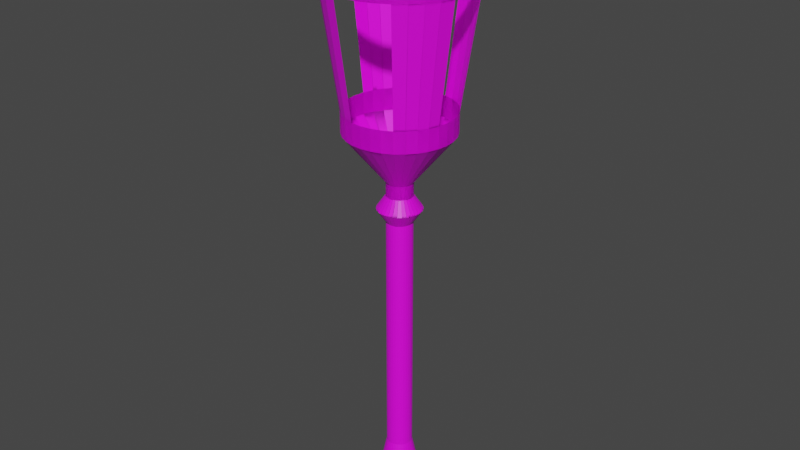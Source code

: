 # Source: GameJamAssests.blend  (saved by Blender 2.90.8; exported with 4.5.12 LTS)
import bpy
from mathutils import Matrix  # noqa: F401  (used for matrix-valued properties, if any)

bpy.ops.wm.read_factory_settings(use_empty=True)
scene = bpy.context.scene
scene.name = 'Scene'

# ---- collections
col_collection = bpy.data.collections.new('Collection'); scene.collection.children.link(col_collection)

# ---- images (referenced by path relative to the original .blend; pixels are not part of the script)
import os
ASSET_DIR = os.environ.get("B2B_ASSET_DIR", "")  # directory of the original .blend (textures are referenced by path, not embedded)
HERE = os.path.dirname(os.path.abspath(__file__))  # packed textures are extracted next to this script under _unpacked/

def load_image(name, relpath, width, height, colorspace="sRGB"):
    """Load a texture the original file referenced (path relative to the .blend, or extracted next to this script)."""
    p = next((c for c in (os.path.join(HERE, relpath), os.path.join(ASSET_DIR, relpath)) if relpath and os.path.exists(c)), "")
    if p:
        img = bpy.data.images.load(p, check_existing=True)
        img.name = name
    else:  # same state as the original file: an image datablock whose file is absent (Cycles renders it pink)
        img = bpy.data.images.new(name, width, height)
        img.source = "FILE"
        img.filepath = "//" + (relpath or name)
    img.colorspace_settings.name = colorspace
    return img
img_firetorch = load_image('FireTorch', 'FireTorch.png', 1024, 1024, 'sRGB')

# ---- materials (node trees are filled in below, after node groups)
mat_material_001 = bpy.data.materials.new('Material.001')
mat_material_001.use_transparent_shadow = False

# ---- material node trees
mat_material_001.use_nodes = True; mat_material_001.node_tree.nodes.clear()
_N = mat_material_001.node_tree.nodes; _L = mat_material_001.node_tree.links
n0 = _N.new('ShaderNodeBsdfPrincipled'); n0.name = 'Principled BSDF'; n0.location = (10, 300)
n0.distribution = 'GGX'
n0.subsurface_method = 'BURLEY'
n0.inputs[3].default_value = 1.45
n0.inputs[27].default_value = (0.0, 0.0, 0.0, 1.0)
n0.inputs[28].default_value = 1.0
n1 = _N.new('ShaderNodeOutputMaterial'); n1.name = 'Material Output'; n1.location = (300, 300)
n2 = _N.new('ShaderNodeTexImage'); n2.name = 'Image Texture'; n2.location = (-420, 260)
n2.image = img_firetorch
_L.new(n0.outputs[0], n1.inputs[0])
_L.new(n2.outputs[0], n0.inputs[0])
n1.is_active_output = True

# ---- world
world_world = bpy.data.worlds.new('World'); scene.world = world_world
world_world.use_nodes = True; world_world.node_tree.nodes.clear()
_N = world_world.node_tree.nodes; _L = world_world.node_tree.links
n0 = _N.new('ShaderNodeOutputWorld'); n0.name = 'World Output'; n0.location = (300, 300)
n1 = _N.new('ShaderNodeBackground'); n1.name = 'Background'; n1.location = (10, 300)
n1.inputs[0].default_value = (0.05088, 0.05088, 0.05088, 1.0)
_L.new(n1.outputs[0], n0.inputs[0])
n0.is_active_output = True
world_world.color = (0.05088, 0.05088, 0.05088)
world_world.use_sun_shadow = False
world_world.sun_shadow_jitter_overblur = 0.0

# ---- meshes
me_cylinder = bpy.data.meshes.new('Cylinder')
me_cylinder.from_pydata([(-9.207e-07, 5.908, -57.3), (-9.207e-07, 5.908, 56.39), (1.153, 5.795, -57.3), (1.153, 5.795, 56.39), (2.261, 5.458, -57.3), (2.261, 5.458, 56.39), (3.282, 4.912, -57.3), (3.282, 4.912, 56.39), (4.178, 4.178, -57.3), (4.178, 4.178, 56.39), (4.912, 3.282, -57.3), (4.912, 3.282, 56.39), (5.458, 2.261, -57.3), (5.458, 2.261, 56.39), (5.795, 1.153, -57.3), (5.795, 1.153, 56.39), (5.908, -8.864e-07, -57.3), (5.908, -8.864e-07, 56.39), (5.795, -1.153, -57.3), (5.795, -1.153, 56.39), (5.458, -2.261, -57.3), (5.458, -2.261, 56.39), (4.912, -3.282, -57.3), (4.912, -3.282, 56.39), (4.178, -4.178, -57.3), (4.178, -4.178, 56.39), (3.282, -4.912, -57.3), (3.282, -4.912, 56.39), (2.261, -5.458, -57.3), (2.261, -5.458, 56.39), (1.153, -5.795, -57.3), (1.153, -5.795, 56.39), (-2.846e-06, -5.908, -57.3), (-2.846e-06, -5.908, 56.39), (-1.153, -5.795, -57.3), (-1.153, -5.795, 56.39), (-2.261, -5.458, -57.3), (-2.261, -5.458, 56.39), (-3.282, -4.912, -57.3), (-3.282, -4.912, 56.39), (-4.178, -4.178, -57.3), (-4.178, -4.178, 56.39), (-4.912, -3.282, -57.3), (-4.912, -3.282, 56.39), (-5.458, -2.261, -57.3), (-5.458, -2.261, 56.39), (-5.795, -1.153, -57.3), (-5.795, -1.153, 56.39), (-5.908, 4.372e-06, -57.3), (-5.908, 4.372e-06, 56.39), (-5.795, 1.153, -57.3), (-5.795, 1.153, 56.39), (-5.458, 2.261, -57.3), (-5.458, 2.261, 56.39), (-4.912, 3.282, -57.3), (-4.912, 3.282, 56.39), (-4.178, 4.178, -57.3), (-4.178, 4.178, 56.39), (-3.282, 4.912, -57.3), (-3.282, 4.912, 56.39), (-2.261, 5.458, -57.3), (-2.261, 5.458, 56.39), (-1.153, 5.795, -57.3), (-1.153, 5.795, 56.39), (5.795, -1.153, 68.63), (-5.458, 2.261, 68.63), (3.282, -4.912, 68.63), (-9.207e-07, 5.908, 68.63), (-2.261, 5.458, 68.63), (-2.261, -5.458, 68.63), (5.458, 2.261, 68.63), (2.261, 5.458, 68.63), (-3.282, 4.912, 68.63), (1.153, 5.795, 68.63), (7.12, -7.12, 62.51), (8.372, -5.594, 62.51), (9.302, -3.853, 62.51), (8.372, -5.594, 62.51), (7.12, -7.12, 62.51), (5.594, -8.372, 62.51), (3.853, -9.302, 62.51), (1.964, -9.875, 62.51), (-4.643e-06, -10.07, 62.51), (-1.964, -9.875, 62.51), (-9.875, 1.964, 62.51), (-10.07, 7.183e-06, 62.51), (-5.908, 4.372e-06, 68.63), (-5.795, 1.153, 68.63), (-1.153, -5.795, 68.63), (-2.846e-06, -5.908, 68.63), (1.153, -5.795, 68.63), (2.261, -5.458, 68.63), (-4.912, 3.282, 68.63), (5.908, -8.864e-07, 68.63), (-4.178, 4.178, 68.63), (5.795, 1.153, 68.63), (4.524e-06, 8.296, -68.67), (1.619, 8.137, -68.67), (3.175, 7.665, -68.67), (4.609, 6.898, -68.67), (5.866, 5.866, -68.67), (6.898, 4.609, -68.67), (7.665, 3.175, -68.67), (8.137, 1.619, -68.67), (8.296, -1.387e-06, -68.67), (8.137, -1.619, -68.67), (7.665, -3.175, -68.67), (6.898, -4.609, -68.67), (5.866, -5.866, -68.67), (4.609, -6.898, -68.67), (3.175, -7.665, -68.67), (1.619, -8.137, -68.67), (1.821e-06, -8.296, -68.67), (-1.619, -8.137, -68.67), (-3.175, -7.665, -68.67), (-4.609, -6.898, -68.67), (-5.866, -5.866, -68.67), (-6.898, -4.609, -68.67), (-7.665, -3.175, -68.67), (-8.137, -1.619, -68.67), (-8.296, 5.998e-06, -68.67), (-8.137, 1.619, -68.67), (-7.665, 3.175, -68.67), (-6.898, 4.609, -68.67), (-5.866, 5.866, -68.67), (-4.609, 6.898, -68.67), (-3.175, 7.665, -68.67), (-1.619, 8.137, -68.67), (4.326e-06, 3.513e-07, -83.88), (-1.153, 5.795, 56.39), (-2.261, 5.458, 56.39), (-3.282, 4.912, 56.39), (-4.178, 4.178, 56.39), (-4.912, 3.282, 56.39), (-5.458, 2.261, 56.39), (-5.795, 1.153, 56.39), (-5.908, 4.372e-06, 56.39), (-5.795, -1.153, 56.39), (-5.458, -2.261, 56.39), (-4.912, -3.282, 56.39), (-4.178, -4.178, 56.39), (-3.282, -4.912, 56.39), (-2.261, -5.458, 56.39), (-1.153, -5.795, 56.39), (-2.846e-06, -5.908, 56.39), (1.153, -5.795, 56.39), (2.261, -5.458, 56.39), (3.282, -4.912, 56.39), (4.178, -4.178, 56.39), (4.912, -3.282, 56.39), (5.458, -2.261, 56.39), (5.795, -1.153, 56.39), (5.908, -8.864e-07, 56.39), (5.795, 1.153, 56.39), (5.458, 2.261, 56.39), (4.912, 3.282, 56.39), (4.178, 4.178, 56.39), (3.282, 4.912, 56.39), (2.261, 5.458, 56.39), (1.153, 5.795, 56.39), (-9.207e-07, 5.908, 56.39), (1.153, 5.795, 68.63), (2.261, -5.458, 68.63), (5.458, 2.261, 68.63), (-3.282, -4.912, 68.63), (-4.178, 4.178, 68.63), (5.795, 1.153, 68.63), (5.908, -8.864e-07, 68.63), (-4.178, -4.178, 68.63), (-4.912, -3.282, 68.63), (-4.912, 3.282, 68.63), (9.302, -3.853, 62.51), (9.875, -1.964, 62.51), (-3.853, -9.302, 62.51), (-5.594, -8.372, 62.51), (-7.12, -7.12, 62.51), (-8.372, -5.594, 62.51), (-9.302, -3.853, 62.51), (-9.875, -1.964, 62.51), (-10.07, 7.183e-06, 62.51), (-9.875, 1.964, 62.51), (-9.875, -1.964, 62.51), (-9.302, -3.853, 62.51), (3.282, -4.912, 68.63), (4.178, -4.178, 68.63), (4.912, -3.282, 68.63), (5.458, -2.261, 68.63), (4.912, -3.282, 68.63), (-3.282, 4.912, 68.63), (4.912, 3.282, 68.63), (2.261, 5.458, 68.63), (1.153, -5.795, 68.63), (-2.261, 5.458, 68.63), (4.178, -4.178, 68.63), (-1.362e-06, 10.07, 62.51), (-5.458, 2.261, 68.63), (-9.207e-07, 5.908, 68.63), (-9.302, 3.853, 62.51), (-8.372, 5.594, 62.51), (-8.372, -5.594, 62.51), (-7.12, -7.12, 62.51), (4.178, 4.178, 68.63), (3.282, 4.912, 68.63), (-2.846e-06, -5.908, 68.63), (10.07, -1.779e-06, 62.51), (9.875, 1.964, 62.51), (-7.12, 7.12, 62.51), (-5.594, -8.372, 62.51), (1.964, 9.875, 62.51), (-5.458, -2.261, 68.63), (-5.594, 8.372, 62.51), (3.853, 9.302, 62.51), (-3.282, -4.912, 68.63), (9.302, 3.853, 62.51), (-3.853, -9.302, 62.51), (4.178, 4.178, 68.63), (-5.795, -1.153, 68.63), (-3.853, 9.302, 62.51), (5.594, 8.372, 62.51), (-2.261, -5.458, 68.63), (8.372, 5.594, 62.51), (-1.964, -9.875, 62.51), (-1.153, 5.795, 68.63), (-5.795, 1.153, 68.63), (-1.964, 9.875, 62.51), (-4.178, -4.178, 74.75), (3.282, 4.912, 74.75), (4.912, 3.282, 74.75), (-4.912, -3.282, 74.75), (5.458, -2.261, 74.75), (-5.458, -2.261, 74.75), (5.795, -1.153, 74.75), (-1.153, -5.795, 74.75), (-5.795, -1.153, 74.75), (-5.908, 4.372e-06, 74.75), (-1.153, 5.795, 74.75), (-5.795, 1.153, 74.75), (-1.153, 5.795, 74.75), (-2.261, -5.458, 74.75), (-5.795, -1.153, 74.75), (4.178, 4.178, 74.75), (-3.282, -4.912, 74.75), (-5.458, -2.261, 74.75), (-2.846e-06, -5.908, 74.75), (3.282, 4.912, 74.75), (4.178, 4.178, 74.75), (-9.207e-07, 5.908, 74.75), (-5.458, 2.261, 74.75), (4.178, -4.178, 74.75), (-2.261, 5.458, 74.75), (1.153, -5.795, 74.75), (2.261, 5.458, 74.75), (4.912, 3.282, 74.75), (-3.282, 4.912, 74.75), (4.912, -3.282, 74.75), (5.458, -2.261, 74.75), (4.912, -3.282, 74.75), (4.178, -4.178, 74.75), (3.282, -4.912, 74.75), (-4.912, 3.282, 74.75), (-4.912, -3.282, 74.75), (-4.178, -4.178, 74.75), (5.908, -8.864e-07, 74.75), (5.795, 1.153, 74.75), (-4.178, 4.178, 74.75), (-3.282, -4.912, 74.75), (5.458, 2.261, 74.75), (2.261, -5.458, 74.75), (1.153, 5.795, 74.75), (5.795, 1.153, 74.75), (-4.178, 4.178, 74.75), (5.908, -8.864e-07, 74.75), (-4.912, 3.282, 74.75), (2.261, -5.458, 74.75), (1.153, -5.795, 74.75), (-2.846e-06, -5.908, 74.75), (-1.153, -5.795, 74.75), (-5.795, 1.153, 74.75), (-5.908, 4.372e-06, 74.75), (1.153, 5.795, 74.75), (-3.282, 4.912, 74.75), (2.261, 5.458, 74.75), (5.458, 2.261, 74.75), (-2.261, -5.458, 74.75), (-2.261, 5.458, 74.75), (-9.207e-07, 5.908, 74.75), (3.282, -4.912, 74.75), (-5.458, 2.261, 74.75), (-1.964, 9.875, 62.51), (7.12, 7.12, 62.51), (-1.153, 5.795, 68.63), (-4.643e-06, -10.07, 62.51), (5.594, 8.372, 62.51), (-5.908, 4.372e-06, 68.63), (7.12, 7.12, 62.51), (-3.853, 9.302, 62.51), (-5.795, -1.153, 68.63), (-1.153, -5.795, 68.63), (1.964, -9.875, 62.51), (3.853, 9.302, 62.51), (5.795, -1.153, 68.63), (8.372, 5.594, 62.51), (-5.594, 8.372, 62.51), (-5.458, -2.261, 68.63), (9.302, 3.853, 62.51), (3.853, -9.302, 62.51), (1.964, 9.875, 62.51), (5.458, -2.261, 68.63), (9.875, 1.964, 62.51), (-7.12, 7.12, 62.51), (-4.912, -3.282, 68.63), (10.07, -1.779e-06, 62.51), (-8.372, 5.594, 62.51), (-1.362e-06, 10.07, 62.51), (4.912, 3.282, 68.63), (3.282, 4.912, 68.63), (5.594, -8.372, 62.51), (-9.302, 3.853, 62.51), (-4.178, -4.178, 68.63), (5.795, -1.153, 74.75), (9.875, -1.964, 62.51), (23.77, 4.728, 97.2), (24.23, -4.636e-06, 97.2), (-23.77, -4.728, 97.2), (-23.77, -4.728, 97.2), (-23.77, 4.728, 97.2), (-22.39, 9.274, 97.2), (-20.15, -13.46, 97.2), (-20.15, -13.46, 97.2), (4.728, -23.77, 97.2), (-1.012e-05, -24.23, 97.2), (20.15, 13.46, 97.2), (22.39, 9.274, 97.2), (9.274, -22.39, 97.2), (9.274, -22.39, 97.2), (-23.77, 4.728, 97.2), (20.15, 13.46, 97.2), (17.14, 17.14, 97.2), (-4.728, -23.77, 97.2), (-4.728, -23.77, 97.2), (22.39, -9.274, 97.2), (20.15, -13.46, 97.2), (17.14, -17.14, 97.2), (23.77, -4.728, 97.2), (22.39, -9.274, 97.2), (-17.14, -17.14, 97.2), (-9.274, -22.39, 97.2), (13.46, 20.15, 97.2), (13.46, 20.15, 97.2), (-20.15, 13.46, 97.2), (-17.14, 17.14, 97.2), (20.15, -13.46, 97.2), (17.14, -17.14, 97.2), (-9.274, -22.39, 97.2), (-24.23, 1.693e-05, 97.2), (-1.012e-05, -24.23, 97.2), (-9.274, 22.39, 97.2), (-9.274, 22.39, 97.2), (-22.39, -9.274, 97.2), (-22.39, -9.274, 97.2), (4.728, 23.77, 97.2), (9.274, 22.39, 97.2), (23.77, 4.728, 97.2), (13.46, -20.15, 97.2), (-13.46, -20.15, 97.2), (-22.39, 9.274, 97.2), (24.23, -4.636e-06, 97.2), (23.77, -4.728, 97.2), (4.728, -23.77, 97.2), (17.14, 17.14, 97.2), (-13.46, -20.15, 97.2), (-17.14, -17.14, 97.2), (13.46, -20.15, 97.2), (-20.15, 13.46, 97.2), (-17.14, 17.14, 97.2), (-13.46, 20.15, 97.2), (-4.728, 23.77, 97.2), (22.39, 9.274, 97.2), (-4.728, 23.77, 97.2), (9.274, 22.39, 97.2), (-13.46, 20.15, 97.2), (4.728, 23.77, 97.2), (-24.23, 1.693e-05, 97.2), (-2.223e-06, 24.23, 97.2), (-2.223e-06, 24.23, 97.2), (-0.1874, 32.13, 171.0), (-0.1874, 32.13, 171.0), (-31.9, 0.4088, 171.0), (6.0, 31.52, 171.0), (-17.81, 26.78, 171.0), (11.95, 29.71, 171.0), (-6.375, 31.52, 171.0), (29.11, 12.55, 171.0), (-6.375, 31.52, 171.0), (-17.81, 26.78, 171.0), (-22.61, 22.84, 171.0), (-26.56, 18.03, 171.0), (17.43, -25.96, 171.0), (-22.61, -22.02, 171.0), (-17.81, -25.96, 171.0), (22.24, 22.84, 171.0), (6.0, -30.7, 171.0), (30.92, -5.779, 171.0), (31.53, 0.4087, 171.0), (-29.49, 12.55, 171.0), (-17.81, -25.96, 171.0), (17.43, -25.96, 171.0), (30.92, 6.596, 171.0), (11.95, 29.71, 171.0), (6.0, 31.52, 171.0), (-29.49, -11.73, 171.0), (-29.49, -11.73, 171.0), (-12.32, 29.71, 171.0), (-12.32, 29.71, 171.0), (-0.1874, -31.31, 171.0), (-31.9, 0.4088, 171.0), (-12.32, -28.89, 171.0), (22.24, -22.02, 171.0), (26.18, -17.21, 171.0), (-22.61, 22.84, 171.0), (-26.56, 18.03, 171.0), (17.43, 26.78, 171.0), (17.43, 26.78, 171.0), (-12.32, -28.89, 171.0), (-22.61, -22.02, 171.0), (29.11, -11.73, 171.0), (30.92, -5.779, 171.0), (22.24, -22.02, 171.0), (26.18, -17.21, 171.0), (29.11, -11.73, 171.0), (-6.375, -30.7, 171.0), (-6.375, -30.7, 171.0), (22.24, 22.84, 171.0), (26.18, 18.03, 171.0), (-31.29, 6.596, 171.0), (11.95, -28.89, 171.0), (11.95, -28.89, 171.0), (29.11, 12.55, 171.0), (26.18, 18.03, 171.0), (-0.1874, -31.31, 171.0), (6.0, -30.7, 171.0), (-26.56, -17.21, 171.0), (-26.56, -17.21, 171.0), (-29.49, 12.55, 171.0), (-31.29, 6.596, 171.0), (-31.29, -5.779, 171.0), (-31.29, -5.779, 171.0), (31.53, 0.4087, 171.0), (30.92, 6.596, 171.0), (30.92, 6.596, 158.4), (31.53, 0.4087, 158.4), (-31.29, -5.779, 158.4), (-31.29, -5.779, 158.4), (-31.29, 6.596, 158.4), (-29.49, 12.55, 158.4), (-26.56, -17.21, 158.4), (-26.56, -17.21, 158.4), (6.0, -30.7, 158.4), (-0.1874, -31.31, 158.4), (26.18, 18.03, 158.4), (29.11, 12.55, 158.4), (11.95, -28.89, 158.4), (11.95, -28.89, 158.4), (-31.29, 6.596, 158.4), (26.18, 18.03, 158.4), (22.24, 22.84, 158.4), (-6.375, -30.7, 158.4), (-6.375, -30.7, 158.4), (29.11, -11.73, 158.4), (26.18, -17.21, 158.4), (22.24, -22.02, 158.4), (30.92, -5.779, 158.4), (29.11, -11.73, 158.4), (-22.61, -22.02, 158.4), (-12.32, -28.89, 158.4), (17.43, 26.78, 158.4), (17.43, 26.78, 158.4), (-26.56, 18.03, 158.4), (-22.61, 22.84, 158.4), (26.18, -17.21, 158.4), (22.24, -22.02, 158.4), (-12.32, -28.89, 158.4), (-31.9, 0.4088, 158.4), (-0.1874, -31.31, 158.4), (-12.32, 29.71, 158.4), (-12.32, 29.71, 158.4), (-29.49, -11.73, 158.4), (-29.49, -11.73, 158.4), (6.0, 31.52, 158.4), (11.95, 29.71, 158.4), (30.92, 6.596, 158.4), (17.43, -25.96, 158.4), (-17.81, -25.96, 158.4), (-29.49, 12.55, 158.4), (31.53, 0.4087, 158.4), (30.92, -5.779, 158.4), (6.0, -30.7, 158.4), (22.24, 22.84, 158.4), (-17.81, -25.96, 158.4), (-22.61, -22.02, 158.4), (17.43, -25.96, 158.4), (-26.56, 18.03, 158.4), (-22.61, 22.84, 158.4), (-17.81, 26.78, 158.4), (-6.375, 31.52, 158.4), (29.11, 12.55, 158.4), (-6.375, 31.52, 158.4), (11.95, 29.71, 158.4), (-17.81, 26.78, 158.4), (6.0, 31.52, 158.4), (-31.9, 0.4088, 158.4), (-0.1874, 32.13, 158.4), (-0.1874, 32.13, 158.4), (-2.223e-06, 24.23, 106.8), (-2.223e-06, 24.23, 106.8), (-24.23, 1.693e-05, 106.8), (4.728, 23.77, 106.8), (-13.46, 20.15, 106.8), (9.274, 22.39, 106.8), (-4.728, 23.77, 106.8), (22.39, 9.274, 106.8), (-4.728, 23.77, 106.8), (-13.46, 20.15, 106.8), (-17.14, 17.14, 106.8), (-20.15, 13.46, 106.8), (13.46, -20.15, 106.8), (-17.14, -17.14, 106.8), (-13.46, -20.15, 106.8), (17.14, 17.14, 106.8), (4.728, -23.77, 106.8), (23.77, -4.728, 106.8), (24.23, -4.636e-06, 106.8), (-22.39, 9.274, 106.8), (-13.46, -20.15, 106.8), (13.46, -20.15, 106.8), (23.77, 4.728, 106.8), (9.274, 22.39, 106.8), (4.728, 23.77, 106.8), (-22.39, -9.274, 106.8), (-22.39, -9.274, 106.8), (-9.274, 22.39, 106.8), (-9.274, 22.39, 106.8), (-1.012e-05, -24.23, 106.8), (-24.23, 1.693e-05, 106.8), (-9.274, -22.39, 106.8), (17.14, -17.14, 106.8), (20.15, -13.46, 106.8), (-17.14, 17.14, 106.8), (-20.15, 13.46, 106.8), (13.46, 20.15, 106.8), (13.46, 20.15, 106.8), (-9.274, -22.39, 106.8), (-17.14, -17.14, 106.8), (22.39, -9.274, 106.8), (23.77, -4.728, 106.8), (17.14, -17.14, 106.8), (20.15, -13.46, 106.8), (22.39, -9.274, 106.8), (-4.728, -23.77, 106.8), (-4.728, -23.77, 106.8), (17.14, 17.14, 106.8), (20.15, 13.46, 106.8), (-23.77, 4.728, 106.8), (9.274, -22.39, 106.8), (9.274, -22.39, 106.8), (22.39, 9.274, 106.8), (20.15, 13.46, 106.8), (-1.012e-05, -24.23, 106.8), (4.728, -23.77, 106.8), (-20.15, -13.46, 106.8), (-20.15, -13.46, 106.8), (-22.39, 9.274, 106.8), (-23.77, 4.728, 106.8), (-23.77, -4.728, 106.8), (-23.77, -4.728, 106.8), (24.23, -4.636e-06, 106.8), (23.77, 4.728, 106.8), (-17.81, -25.96, 171.0), (-12.32, -28.89, 171.0), (-22.61, -22.02, 171.0), (-26.56, -17.21, 183.6), (-6.375, -30.7, 183.6), (-6.375, -30.7, 183.6), (-12.32, -28.89, 183.6), (-17.81, -25.96, 183.6), (-26.56, -17.21, 183.6), (-22.61, -22.02, 183.6), (-12.32, -28.89, 183.6), (-12.32, -28.89, 183.6), (-17.81, -25.96, 183.6), (-17.81, -25.96, 183.6), (-22.61, -22.02, 183.6), (-22.61, -22.02, 183.6), (-17.81, 26.78, 183.6), (-17.81, 26.78, 183.6), (-22.61, 22.84, 183.6), (-26.56, 18.03, 183.6), (-29.49, 12.55, 183.6), (-22.61, 22.84, 183.6), (-26.56, 18.03, 183.6), (-31.29, 6.596, 183.6), (-29.49, 12.55, 183.6), (-31.29, 6.596, 183.6), (6.0, 31.52, 183.6), (11.95, 29.71, 183.6), (22.24, 22.84, 183.6), (11.95, 29.71, 183.6), (6.0, 31.52, 183.6), (17.43, 26.78, 183.6), (17.43, 26.78, 183.6), (22.24, 22.84, 183.6), (26.18, 18.03, 183.6), (26.18, 18.03, 183.6), (17.43, -25.96, 183.6), (30.92, -5.779, 183.6), (17.43, -25.96, 183.6), (22.24, -22.02, 183.6), (26.18, -17.21, 183.6), (29.11, -11.73, 183.6), (30.92, -5.779, 183.6), (22.24, -22.02, 183.6), (26.18, -17.21, 183.6), (29.11, -11.73, 183.6), (17.43, -25.96, 183.6), (30.92, -5.779, 183.6), (17.43, -25.96, 183.6), (22.24, -22.02, 183.6), (26.18, -17.21, 183.6), (29.11, -11.73, 183.6), (30.92, -5.779, 183.6), (22.24, -22.02, 183.6), (26.18, -17.21, 183.6), (29.11, -11.73, 183.6), (25.85, -16.99, 192.0), (-17.58, -25.62, 192.0), (17.21, 26.44, 192.0), (-26.22, 17.8, 192.0)], [], [(62, 60, 130, 129), (26, 24, 148, 147), (8, 6, 157, 156), (52, 50, 135, 134), (34, 32, 144, 143), (16, 14, 153, 152), (60, 58, 131, 130), (42, 40, 140, 139), (24, 22, 149, 148), (6, 4, 158, 157), (50, 48, 136, 135), (32, 30, 145, 144), (14, 12, 154, 153), (58, 56, 132, 131), (40, 38, 141, 140), (22, 20, 150, 149), (4, 2, 159, 158), (48, 46, 137, 136), (30, 28, 146, 145), (12, 10, 155, 154), (56, 54, 133, 132), (38, 36, 142, 141), (20, 18, 151, 150), (0, 62, 129, 160), (2, 0, 160, 159), (46, 44, 138, 137), (28, 26, 147, 146), (10, 8, 156, 155), (54, 52, 134, 133), (36, 34, 143, 142), (15, 17, 204, 205), (18, 16, 152, 151), (44, 42, 139, 138), (40, 42, 117, 116), (296, 303, 230, 233), (82, 81, 90, 89), (150, 151, 320, 76), (315, 71, 281, 226), (67, 161, 268, 285), (35, 37, 214, 221), (220, 213, 70, 314), (68, 72, 280, 284), (70, 166, 263, 282), (305, 298, 191, 162), (17, 19, 172, 204), (168, 169, 260, 261), (157, 158, 211, 218), (308, 304, 163, 95), (223, 293, 234, 236), (201, 315, 226, 245), (207, 200, 168, 164), (133, 134, 197, 198), (95, 163, 266, 269), (9, 11, 220, 289), (138, 139, 176, 177), (307, 187, 254, 229), (140, 141, 174, 175), (208, 194, 196, 73), (144, 145, 81, 82), (293, 296, 233, 234), (299, 292, 202, 190), (130, 131, 210, 217), (202, 215, 240, 244), (41, 43, 199, 200), (224, 217, 68, 290), (203, 297, 232, 243), (91, 183, 258, 273), (164, 168, 261, 265), (69, 164, 265, 283), (183, 184, 257, 258), (297, 69, 283, 232), (186, 64, 319, 255), (318, 212, 241, 225), (71, 73, 279, 281), (185, 186, 255, 256), (188, 192, 249, 253), (92, 94, 270, 272), (121, 122, 128), (58, 60, 126, 125), (14, 16, 104, 103), (32, 34, 113, 112), (50, 52, 122, 121), (6, 8, 100, 99), (24, 26, 109, 108), (42, 44, 118, 117), (60, 62, 127, 126), (16, 18, 105, 104), (34, 36, 114, 113), (52, 54, 123, 122), (8, 10, 101, 100), (26, 28, 110, 109), (44, 46, 119, 118), (0, 2, 97, 96), (62, 0, 96, 127), (18, 20, 106, 105), (36, 38, 115, 114), (54, 56, 124, 123), (10, 12, 102, 101), (28, 30, 111, 110), (46, 48, 120, 119), (2, 4, 98, 97), (20, 22, 107, 106), (38, 40, 116, 115), (56, 58, 125, 124), (12, 14, 103, 102), (30, 32, 112, 111), (48, 50, 121, 120), (4, 6, 99, 98), (22, 24, 108, 107), (108, 109, 128), (122, 123, 128), (109, 110, 128), (96, 97, 128), (123, 124, 128), (110, 111, 128), (97, 98, 128), (124, 125, 128), (111, 112, 128), (98, 99, 128), (125, 126, 128), (112, 113, 128), (99, 100, 128), (126, 127, 128), (113, 114, 128), (100, 101, 128), (127, 96, 128), (114, 115, 128), (101, 102, 128), (115, 116, 128), (102, 103, 128), (116, 117, 128), (103, 104, 128), (117, 118, 128), (104, 105, 128), (118, 119, 128), (105, 106, 128), (119, 120, 128), (106, 107, 128), (120, 121, 128), (107, 108, 128), (216, 86, 278, 239), (314, 70, 282, 227), (65, 92, 272, 287), (88, 89, 275, 276), (166, 167, 262, 263), (209, 216, 239, 242), (310, 318, 225, 228), (66, 162, 267, 286), (196, 290, 235, 246), (184, 185, 256, 257), (275, 274, 368, 355), (74, 316, 66, 193), (240, 227, 336, 337), (180, 179, 293, 223), (215, 314, 227, 240), (221, 214, 69, 297), (309, 302, 188, 94), (316, 305, 162, 66), (173, 83, 88, 219), (189, 201, 245, 252), (171, 75, 187, 307), (306, 299, 190, 161), (194, 224, 290, 196), (80, 79, 183, 91), (72, 165, 264, 280), (81, 80, 91, 90), (288, 313, 67, 222), (211, 208, 73, 71), (85, 84, 87, 86), (169, 209, 242, 260), (210, 206, 165, 72), (217, 210, 72, 68), (75, 74, 193, 187), (179, 178, 296, 293), (302, 295, 192, 188), (197, 180, 223, 195), (292, 289, 215, 202), (174, 173, 219, 212), (317, 312, 92, 65), (176, 175, 318, 310), (253, 249, 356, 375), (77, 76, 186, 185), (175, 174, 212, 318), (312, 309, 94, 92), (178, 177, 303, 296), (289, 220, 314, 215), (222, 67, 285, 237), (214, 207, 164, 69), (272, 270, 374, 373), (291, 221, 297, 203), (287, 272, 373, 365), (200, 199, 169, 168), (285, 268, 381, 384), (93, 95, 269, 271), (273, 258, 372, 333), (278, 277, 335, 382), (251, 244, 347, 379), (266, 252, 331, 332), (280, 264, 350, 380), (250, 243, 330, 329), (303, 310, 228, 230), (249, 237, 378, 356), (269, 266, 332, 362), (279, 246, 383, 360), (225, 241, 370, 371), (228, 225, 371, 327), (237, 285, 384, 378), (170, 195, 247, 259), (239, 278, 382, 324), (276, 275, 355, 339), (247, 236, 325, 326), (231, 229, 340, 367), (286, 267, 334, 363), (242, 239, 324, 358), (167, 300, 231, 262), (243, 232, 338, 330), (227, 282, 377, 336), (263, 262, 322, 321), (282, 263, 321, 377), (90, 91, 273, 274), (281, 279, 360, 361), (274, 273, 333, 368), (76, 320, 64, 186), (155, 156, 294, 301), (135, 136, 179, 180), (139, 140, 175, 176), (160, 129, 224, 194), (3, 5, 299, 306), (86, 87, 277, 278), (193, 66, 286, 248), (89, 90, 274, 275), (31, 33, 291, 298), (5, 7, 292, 299), (132, 133, 198, 206), (181, 85, 86, 216), (177, 176, 310, 303), (154, 155, 301, 304), (219, 88, 276, 238), (137, 138, 177, 178), (153, 154, 304, 308), (141, 142, 173, 174), (83, 82, 89, 88), (301, 294, 201, 189), (79, 78, 184, 183), (61, 63, 288, 295), (129, 130, 217, 224), (39, 41, 200, 207), (136, 137, 178, 179), (156, 157, 218, 294), (64, 93, 271, 319), (161, 190, 251, 268), (87, 65, 287, 277), (152, 153, 308, 311), (55, 57, 309, 312), (151, 152, 311, 320), (182, 181, 216, 209), (43, 45, 182, 199), (149, 150, 76, 77), (73, 196, 246, 279), (23, 25, 74, 75), (49, 51, 84, 85), (131, 132, 206, 210), (172, 171, 307, 300), (294, 218, 315, 201), (84, 317, 65, 87), (37, 39, 207, 214), (63, 1, 313, 288), (47, 49, 85, 181), (27, 29, 305, 316), (11, 13, 213, 220), (190, 202, 244, 251), (212, 219, 238, 241), (304, 301, 189, 163), (204, 172, 300, 167), (148, 149, 77, 78), (25, 27, 316, 74), (146, 147, 79, 80), (59, 61, 295, 302), (19, 21, 171, 172), (290, 68, 284, 235), (134, 135, 180, 197), (300, 307, 229, 231), (158, 159, 208, 211), (199, 182, 209, 169), (313, 306, 161, 67), (298, 291, 203, 191), (53, 55, 312, 317), (145, 146, 80, 81), (57, 59, 302, 309), (159, 160, 194, 208), (33, 35, 221, 291), (191, 203, 243, 250), (218, 211, 71, 315), (320, 311, 93, 64), (198, 197, 195, 170), (7, 9, 289, 292), (143, 144, 82, 83), (29, 31, 298, 305), (1, 3, 306, 313), (51, 53, 317, 84), (94, 188, 253, 270), (195, 223, 236, 247), (162, 191, 250, 267), (165, 170, 259, 264), (192, 222, 237, 249), (163, 189, 252, 266), (147, 148, 78, 79), (45, 47, 181, 182), (142, 143, 83, 173), (213, 205, 166, 70), (311, 308, 95, 93), (295, 288, 222, 192), (187, 193, 248, 254), (21, 23, 75, 171), (13, 15, 205, 213), (252, 245, 369, 331), (235, 284, 357, 376), (205, 204, 167, 166), (206, 198, 170, 165), (78, 77, 185, 184), (270, 253, 375, 374), (230, 228, 327, 359), (229, 254, 341, 340), (267, 250, 329, 334), (248, 286, 363, 342), (258, 257, 352, 372), (254, 248, 342, 341), (241, 238, 346, 370), (226, 281, 361, 348), (284, 280, 380, 357), (256, 255, 344, 351), (255, 319, 343, 344), (265, 261, 345, 364), (283, 265, 364, 353), (261, 260, 328, 345), (238, 276, 339, 346), (246, 235, 376, 383), (259, 247, 326, 349), (244, 240, 337, 347), (271, 269, 362, 366), (277, 287, 365, 335), (245, 226, 348, 369), (264, 259, 349, 350), (257, 256, 351, 352), (268, 251, 379, 381), (319, 271, 366, 343), (260, 242, 358, 328), (232, 283, 353, 338), (262, 231, 367, 322), (233, 230, 359, 323), (236, 234, 354, 325), (234, 233, 323, 354), (566, 528, 497, 459), (457, 458, 439, 440), (468, 469, 428, 429), (505, 449, 448, 392), (474, 467, 430, 423), (470, 491, 406, 427), (466, 481, 416, 431), (471, 494, 403, 426), (551, 558, 467, 474), (483, 496, 401, 414), (450, 495, 402, 447), (459, 497, 400, 438), (504, 485, 412, 393), (464, 505, 392, 433), (472, 471, 426, 425), (481, 492, 405, 416), (479, 472, 425, 418), (451, 487, 410, 446), (552, 569, 456, 473), (475, 465, 432, 422), (463, 493, 404, 434), (500, 480, 417, 397), (491, 462, 435, 406), (484, 506, 391, 413), (460, 459, 438, 437), (462, 457, 440, 435), (553, 554, 471, 472), (424, 441, 580, 586), (560, 561, 464, 465), (506, 512, 385, 391), (476, 489, 408, 421), (548, 571, 454, 477), (524, 523, 502, 501), (321, 322, 575, 576), (533, 552, 473, 492), (377, 321, 576, 520), (358, 324, 573, 539), (545, 546, 479, 480), (502, 503, 394, 395), (356, 378, 519, 541), (530, 557, 468, 495), (376, 357, 540, 521), (527, 551, 474, 498), (528, 549, 476, 497), (490, 460, 437, 407), (501, 502, 395, 396), (478, 477, 420, 419), (525, 545, 480, 500), (461, 500, 397, 436), (365, 373, 524, 532), (370, 346, 551, 527), (547, 548, 477, 478), (345, 328, 569, 552), (329, 330, 567, 568), (477, 454, 443, 420), (346, 339, 558, 551), (348, 361, 536, 549), (371, 370, 527, 526), (364, 345, 552, 533), (456, 486, 411, 441), (327, 371, 526, 570), (332, 331, 566, 565), (512, 509, 388, 385), (382, 335, 562, 515), (343, 366, 531, 554), (489, 488, 409, 408), (350, 349, 548, 547), (322, 367, 530, 575), (335, 365, 532, 562), (366, 362, 535, 531), (347, 337, 560, 550), (340, 341, 556, 557), (360, 383, 514, 537), (337, 336, 561, 560), (384, 381, 516, 513), (372, 352, 545, 525), (503, 484, 413, 394), (352, 351, 546, 545), (373, 374, 523, 524), (562, 532, 493, 463), (338, 353, 544, 559), (379, 347, 550, 518), (369, 348, 549, 528), (375, 356, 541, 522), (354, 323, 574, 543), (326, 325, 572, 571), (570, 526, 499, 455), (333, 372, 525, 564), (381, 379, 518, 516), (465, 464, 433, 432), (334, 329, 568, 563), (328, 358, 539, 569), (518, 550, 475, 507), (361, 360, 537, 536), (495, 468, 429, 402), (556, 555, 470, 469), (555, 534, 491, 470), (532, 524, 501, 493), (325, 354, 543, 572), (380, 350, 547, 517), (362, 332, 565, 535), (323, 359, 538, 574), (330, 338, 559, 567), (336, 377, 520, 561), (452, 510, 387, 445), (498, 474, 423, 399), (549, 536, 489, 476), (544, 533, 492, 481), (324, 382, 515, 573), (355, 368, 529, 542), (536, 537, 488, 489), (374, 375, 522, 523), (342, 363, 534, 555), (496, 461, 436, 401), (467, 483, 414, 430), (488, 511, 386, 409), (497, 476, 421, 400), (511, 504, 393, 386), (550, 560, 465, 475), (499, 498, 399, 398), (482, 451, 446, 415), (469, 470, 427, 428), (449, 450, 447, 448), (473, 456, 441, 424), (453, 482, 415, 444), (492, 473, 424, 405), (344, 343, 554, 553), (351, 344, 553, 546), (510, 463, 434, 387), (378, 384, 513, 519), (357, 380, 517, 540), (507, 475, 422, 390), (485, 508, 389, 412), (454, 453, 444, 443), (458, 466, 431, 439), (487, 455, 442, 410), (523, 522, 503, 502), (353, 364, 533, 544), (331, 369, 528, 566), (359, 327, 570, 538), (349, 326, 571, 548), (486, 452, 445, 411), (493, 501, 396, 404), (517, 547, 478, 508), (546, 553, 472, 479), (480, 479, 418, 417), (494, 490, 407, 403), (526, 527, 498, 499), (455, 499, 398, 442), (509, 507, 390, 388), (557, 556, 469, 468), (508, 478, 419, 389), (368, 333, 564, 529), (559, 544, 481, 466), (363, 334, 563, 534), (341, 342, 555, 556), (339, 355, 542, 558), (383, 376, 521, 514), (367, 340, 557, 530), (431, 416, 588, 581), (405, 424, 586, 589), (577, 579, 592, 584), (577, 405, 589, 584), (398, 399, 590, 591), (416, 405, 589, 588), (423, 578, 583, 587), (399, 423, 587, 590), (423, 430, 582, 587), (442, 398, 591, 585), (424, 579, 592, 586), (389, 419, 598, 593), (443, 444, 602, 601), (404, 396, 596, 597), (419, 420, 599, 598), (434, 404, 597, 600), (395, 394, 594, 595), (420, 443, 601, 599), (396, 395, 595, 596), (388, 390, 604, 603), (438, 400, 605, 612), (400, 421, 608, 605), (432, 433, 611, 610), (422, 432, 610, 609), (408, 409, 607, 606), (390, 422, 609, 604), (421, 408, 606, 608), (425, 426, 619, 618), (429, 428, 621, 622), (397, 417, 616, 613), (428, 427, 620, 621), (427, 406, 615, 620), (417, 418, 617, 616), (418, 425, 618, 617), (402, 429, 622, 614), (618, 619, 629, 628), (613, 616, 626, 623), (614, 622, 632, 624), (627, 626, 633), (620, 615, 625, 630), (617, 618, 633), (621, 620, 633), (620, 630, 633), (586, 592, 634), (584, 592, 634), (591, 590, 634), (588, 589, 634), (626, 616, 633), (630, 631, 633), (628, 627, 633), (622, 621, 633), (616, 617, 633), (632, 622, 633), (631, 632, 633), (618, 628, 633), (590, 587, 634), (584, 589, 634), (587, 583, 634), (589, 586, 634), (596, 595, 636), (599, 601, 636), (598, 599, 636), (597, 596, 636), (604, 609, 635), (608, 606, 635), (609, 610, 635), (605, 608, 635), (263, 282, 227, 240, 244, 251, 268, 285, 237, 249, 253, 270, 272, 287, 277, 278, 239, 242, 260, 261, 265, 283, 232, 243, 250, 267, 286, 248, 254, 229, 231, 262), (234, 236, 247, 259, 264, 280, 284, 235, 246, 279, 281, 226, 245, 252, 266, 269, 271, 319, 255, 256, 257, 258, 273, 274, 275, 276, 238, 241, 225, 228, 230, 233)])
_uv = me_cylinder.uv_layers.new(name='UVMap')
_uv.uv.foreach_set('vector', [0.6368, 0.6511, 0.6371, 0.6514, 0.6393, 0.6468, 0.6398, 0.6471, 0.6389, 0.6474, 0.6385, 0.6473, 0.6381, 0.6527, 0.6375, 0.6527, 0.6361, 0.6492, 0.6361, 0.6496, 0.6411, 0.649, 0.6412, 0.6496, 0.6388, 0.6516, 0.6392, 0.6514, 0.6364, 0.6471, 0.6369, 0.6468, 0.6402, 0.6485, 0.6399, 0.6482, 0.6359, 0.6518, 0.6355, 0.6514, 0.6369, 0.6478, 0.6366, 0.6481, 0.6407, 0.6514, 0.6403, 0.6518, 0.6371, 0.6514, 0.6375, 0.6515, 0.6387, 0.6466, 0.6393, 0.6468, 0.6403, 0.6502, 0.6404, 0.6498, 0.635, 0.6497, 0.6351, 0.649, 0.6385, 0.6473, 0.6381, 0.6473, 0.6387, 0.6527, 0.6381, 0.6527, 0.6361, 0.6496, 0.6361, 0.6501, 0.641, 0.6484, 0.6411, 0.649, 0.6392, 0.6514, 0.6396, 0.6512, 0.6359, 0.6475, 0.6364, 0.6471, 0.6399, 0.6482, 0.6397, 0.6479, 0.6364, 0.6522, 0.6359, 0.6518, 0.6366, 0.6481, 0.6363, 0.6484, 0.641, 0.6508, 0.6407, 0.6514, 0.6375, 0.6515, 0.638, 0.6516, 0.6381, 0.6465, 0.6387, 0.6466, 0.6404, 0.6498, 0.6404, 0.6493, 0.6351, 0.6503, 0.635, 0.6497, 0.6381, 0.6473, 0.6377, 0.6474, 0.6393, 0.6525, 0.6387, 0.6527, 0.6361, 0.6501, 0.6363, 0.6505, 0.6407, 0.6479, 0.641, 0.6484, 0.6396, 0.6512, 0.6399, 0.6509, 0.6355, 0.6479, 0.6359, 0.6475, 0.6397, 0.6479, 0.6393, 0.6476, 0.6369, 0.6525, 0.6364, 0.6522, 0.6363, 0.6484, 0.6362, 0.6488, 0.6411, 0.6502, 0.641, 0.6508, 0.638, 0.6516, 0.6384, 0.6516, 0.6375, 0.6466, 0.6381, 0.6465, 0.6404, 0.6493, 0.6403, 0.6489, 0.6352, 0.6508, 0.6351, 0.6503, 0.6377, 0.6474, 0.6373, 0.6475, 0.6398, 0.6522, 0.6393, 0.6525, 0.6365, 0.6508, 0.6368, 0.6511, 0.6398, 0.6471, 0.6403, 0.6474, 0.6363, 0.6505, 0.6365, 0.6508, 0.6403, 0.6474, 0.6407, 0.6479, 0.6399, 0.6509, 0.6401, 0.6506, 0.6352, 0.6485, 0.6355, 0.6479, 0.6393, 0.6476, 0.6389, 0.6474, 0.6375, 0.6527, 0.6369, 0.6525, 0.6362, 0.6488, 0.6361, 0.6492, 0.6412, 0.6496, 0.6411, 0.6502, 0.6384, 0.6516, 0.6388, 0.6516, 0.6369, 0.6468, 0.6375, 0.6466, 0.6403, 0.6489, 0.6402, 0.6485, 0.6355, 0.6514, 0.6352, 0.6508, 0.07718, 0.653, 0.06566, 0.6553, 0.06066, 0.6059, 0.06263, 0.6055, 0.6373, 0.6475, 0.6369, 0.6478, 0.6403, 0.6518, 0.6398, 0.6522, 0.6401, 0.6506, 0.6403, 0.6502, 0.6351, 0.649, 0.6352, 0.6485, 0.6404, 0.6498, 0.6403, 0.6502, 0.6383, 0.6494, 0.6383, 0.6494, 0.603, 0.6217, 0.5982, 0.6291, 0.512, 0.5819, 0.5277, 0.5587, 0.6328, 0.655, 0.6339, 0.6559, 0.61, 0.6848, 0.6037, 0.6786, 0.6393, 0.6525, 0.6398, 0.6522, 0.6423, 0.6559, 0.641, 0.6566, 0.6826, 0.6447, 0.6808, 0.6361, 0.7749, 0.6084, 0.7803, 0.6358, 0.06397, 0.5953, 0.06395, 0.5962, 0.06108, 0.5958, 0.06109, 0.5956, 0.0001507, 0.5898, 0.002444, 0.5783, 0.05001, 0.5926, 0.0496, 0.5945, 0.06618, 0.6036, 0.0645, 0.6047, 0.06167, 0.5994, 0.06236, 0.599, 0.6587, 0.6099, 0.6505, 0.6067, 0.6798, 0.513, 0.7056, 0.5238, 0.06167, 0.5994, 0.0609, 0.5997, 0.06011, 0.597, 0.06035, 0.5969, 0.05068, 0.6004, 0.04994, 0.5985, 0.05571, 0.5968, 0.05601, 0.5975, 0.06566, 0.6553, 0.05392, 0.6553, 0.05865, 0.6058, 0.06066, 0.6059, 0.05659, 0.5929, 0.05719, 0.5923, 0.05898, 0.5946, 0.05879, 0.5947, 0.6411, 0.649, 0.641, 0.6484, 0.645, 0.6468, 0.6455, 0.6482, 0.6443, 0.6538, 0.645, 0.6525, 0.6778, 0.6703, 0.6731, 0.6777, 0.6164, 0.6104, 0.6092, 0.6154, 0.5476, 0.5389, 0.5709, 0.5234, 0.6827, 0.6535, 0.6826, 0.6447, 0.7803, 0.6358, 0.7803, 0.6638, 0.05081, 0.5907, 0.05194, 0.589, 0.05659, 0.5929, 0.05612, 0.5936, 0.6375, 0.6466, 0.6369, 0.6468, 0.6352, 0.6427, 0.6366, 0.6423, 0.6731, 0.6777, 0.6778, 0.6703, 0.7641, 0.7172, 0.7486, 0.7405, 0.1061, 0.6336, 0.09779, 0.6419, 0.06618, 0.6036, 0.06761, 0.6022, 0.6352, 0.6485, 0.6351, 0.649, 0.6307, 0.6482, 0.6311, 0.6468, 0.05845, 0.5997, 0.0577, 0.5993, 0.0591, 0.5968, 0.05934, 0.5969, 0.635, 0.6497, 0.6351, 0.6503, 0.6307, 0.6511, 0.6306, 0.6497, 0.6443, 0.6455, 0.6434, 0.6443, 0.6723, 0.6208, 0.6773, 0.6281, 0.6359, 0.6518, 0.6364, 0.6522, 0.6339, 0.6559, 0.6328, 0.655, 0.6092, 0.6154, 0.603, 0.6217, 0.5277, 0.5587, 0.5476, 0.5389, 0.06953, 0.5987, 0.06875, 0.6006, 0.06344, 0.5977, 0.06377, 0.597, 0.6393, 0.6468, 0.6387, 0.6466, 0.6395, 0.6423, 0.641, 0.6427, 0.06344, 0.5977, 0.06296, 0.5984, 0.06077, 0.5966, 0.06092, 0.5963, 0.01347, 0.5576, 0.02178, 0.5493, 0.05338, 0.5876, 0.05194, 0.589, 0.6423, 0.6434, 0.641, 0.6427, 0.6587, 0.6099, 0.666, 0.6147, 0.05558, 0.596, 0.0556, 0.5951, 0.05846, 0.5955, 0.05845, 0.5957, 0.6174, 0.6895, 0.6256, 0.6928, 0.5963, 0.7869, 0.5703, 0.7761, 0.05612, 0.5936, 0.05659, 0.5929, 0.05879, 0.5947, 0.05863, 0.595, 0.05578, 0.5943, 0.05612, 0.5936, 0.05863, 0.595, 0.05852, 0.5952, 0.6256, 0.6928, 0.6342, 0.6944, 0.6239, 0.7923, 0.5963, 0.7869, 0.0556, 0.5951, 0.05578, 0.5943, 0.05852, 0.5952, 0.05846, 0.5955, 0.6516, 0.6924, 0.6597, 0.689, 0.7055, 0.776, 0.6795, 0.7868, 0.5934, 0.6459, 0.5935, 0.6547, 0.4954, 0.6634, 0.4956, 0.6353, 0.6808, 0.6361, 0.6773, 0.6281, 0.7642, 0.5825, 0.7749, 0.6084, 0.643, 0.6943, 0.6516, 0.6924, 0.6795, 0.7868, 0.652, 0.7923, 0.0631, 0.5931, 0.06354, 0.5938, 0.06097, 0.5951, 0.06084, 0.5948, 0.06186, 0.592, 0.06254, 0.5925, 0.06067, 0.5946, 0.06046, 0.5945, 0.6383, 0.6494, 0.6383, 0.6494, 0.6384, 0.6493, 0.6375, 0.6515, 0.6371, 0.6514, 0.6383, 0.6494, 0.6383, 0.6494, 0.6366, 0.6481, 0.6369, 0.6478, 0.6382, 0.6494, 0.6382, 0.6494, 0.6399, 0.6482, 0.6402, 0.6485, 0.6383, 0.6494, 0.6383, 0.6494, 0.6392, 0.6514, 0.6388, 0.6516, 0.6383, 0.6494, 0.6383, 0.6494, 0.6361, 0.6496, 0.6361, 0.6492, 0.6383, 0.6495, 0.6383, 0.6495, 0.6385, 0.6473, 0.6389, 0.6474, 0.6382, 0.6494, 0.6382, 0.6494, 0.6403, 0.6502, 0.6401, 0.6506, 0.6383, 0.6494, 0.6383, 0.6494, 0.6371, 0.6514, 0.6368, 0.6511, 0.6383, 0.6495, 0.6383, 0.6494, 0.6369, 0.6478, 0.6373, 0.6475, 0.6382, 0.6494, 0.6382, 0.6494, 0.6402, 0.6485, 0.6403, 0.6489, 0.6383, 0.6494, 0.6383, 0.6494, 0.6388, 0.6516, 0.6384, 0.6516, 0.6383, 0.6494, 0.6383, 0.6494, 0.6361, 0.6492, 0.6362, 0.6488, 0.6383, 0.6495, 0.6383, 0.6495, 0.6389, 0.6474, 0.6393, 0.6476, 0.6382, 0.6494, 0.6382, 0.6494, 0.6401, 0.6506, 0.6399, 0.6509, 0.6383, 0.6494, 0.6383, 0.6494, 0.6365, 0.6508, 0.6363, 0.6505, 0.6383, 0.6495, 0.6383, 0.6495, 0.6368, 0.6511, 0.6365, 0.6508, 0.6383, 0.6495, 0.6383, 0.6495, 0.6373, 0.6475, 0.6377, 0.6474, 0.6382, 0.6494, 0.6382, 0.6494, 0.6403, 0.6489, 0.6404, 0.6493, 0.6383, 0.6494, 0.6383, 0.6494, 0.6384, 0.6516, 0.638, 0.6516, 0.6383, 0.6494, 0.6383, 0.6494, 0.6362, 0.6488, 0.6363, 0.6484, 0.6383, 0.6495, 0.6383, 0.6495, 0.6393, 0.6476, 0.6397, 0.6479, 0.6383, 0.6494, 0.6382, 0.6494, 0.6399, 0.6509, 0.6396, 0.6512, 0.6383, 0.6494, 0.6383, 0.6494, 0.6363, 0.6505, 0.6361, 0.6501, 0.6383, 0.6495, 0.6383, 0.6495, 0.6377, 0.6474, 0.6381, 0.6473, 0.6382, 0.6494, 0.6382, 0.6494, 0.6404, 0.6493, 0.6404, 0.6498, 0.6383, 0.6494, 0.6383, 0.6494, 0.638, 0.6516, 0.6375, 0.6515, 0.6383, 0.6494, 0.6383, 0.6494, 0.6363, 0.6484, 0.6366, 0.6481, 0.6382, 0.6494, 0.6383, 0.6495, 0.6397, 0.6479, 0.6399, 0.6482, 0.6383, 0.6494, 0.6383, 0.6494, 0.6396, 0.6512, 0.6392, 0.6514, 0.6383, 0.6494, 0.6383, 0.6494, 0.6361, 0.6501, 0.6361, 0.6496, 0.6383, 0.6495, 0.6383, 0.6495, 0.6381, 0.6473, 0.6385, 0.6473, 0.6382, 0.6494, 0.6382, 0.6494, 0.6382, 0.6494, 0.6382, 0.6494, 0.6384, 0.6493, 0.6383, 0.6494, 0.6383, 0.6494, 0.6384, 0.6493, 0.6382, 0.6494, 0.6382, 0.6494, 0.6384, 0.6493, 0.6383, 0.6495, 0.6383, 0.6495, 0.6384, 0.6493, 0.6383, 0.6494, 0.6383, 0.6494, 0.6384, 0.6493, 0.6382, 0.6494, 0.6383, 0.6494, 0.6384, 0.6493, 0.6383, 0.6495, 0.6383, 0.6495, 0.6384, 0.6493, 0.6383, 0.6494, 0.6383, 0.6494, 0.6384, 0.6493, 0.6383, 0.6494, 0.6383, 0.6494, 0.6384, 0.6493, 0.6383, 0.6495, 0.6383, 0.6495, 0.6384, 0.6493, 0.6383, 0.6494, 0.6383, 0.6494, 0.6384, 0.6493, 0.6383, 0.6494, 0.6383, 0.6494, 0.6384, 0.6493, 0.6383, 0.6495, 0.6383, 0.6495, 0.6384, 0.6493, 0.6383, 0.6494, 0.6383, 0.6495, 0.6384, 0.6493, 0.6383, 0.6494, 0.6383, 0.6494, 0.6384, 0.6493, 0.6383, 0.6495, 0.6383, 0.6495, 0.6384, 0.6493, 0.6383, 0.6495, 0.6383, 0.6495, 0.6384, 0.6493, 0.6383, 0.6494, 0.6383, 0.6494, 0.6384, 0.6493, 0.6383, 0.6495, 0.6383, 0.6495, 0.6384, 0.6493, 0.6383, 0.6494, 0.6383, 0.6494, 0.6384, 0.6493, 0.6383, 0.6495, 0.6382, 0.6494, 0.6384, 0.6493, 0.6383, 0.6494, 0.6383, 0.6494, 0.6384, 0.6493, 0.6382, 0.6494, 0.6382, 0.6494, 0.6384, 0.6493, 0.6383, 0.6494, 0.6383, 0.6494, 0.6384, 0.6493, 0.6382, 0.6494, 0.6382, 0.6494, 0.6384, 0.6493, 0.6383, 0.6494, 0.6383, 0.6494, 0.6384, 0.6493, 0.6382, 0.6494, 0.6382, 0.6494, 0.6384, 0.6493, 0.6383, 0.6494, 0.6383, 0.6494, 0.6384, 0.6493, 0.6382, 0.6494, 0.6382, 0.6494, 0.6384, 0.6493, 0.6383, 0.6494, 0.6383, 0.6494, 0.6384, 0.6493, 0.6382, 0.6494, 0.6382, 0.6494, 0.6384, 0.6493, 0.05866, 0.5916, 0.05948, 0.5914, 0.05971, 0.5943, 0.05945, 0.5943, 0.06236, 0.599, 0.06167, 0.5994, 0.06035, 0.5969, 0.06058, 0.5967, 0.06111, 0.5916, 0.06186, 0.592, 0.06046, 0.5945, 0.06023, 0.5944, 0.5988, 0.6714, 0.6037, 0.6786, 0.527, 0.7405, 0.5115, 0.717, 0.0609, 0.5997, 0.06008, 0.5999, 0.05985, 0.597, 0.06011, 0.597, 0.05789, 0.5919, 0.05866, 0.5916, 0.05945, 0.5943, 0.05921, 0.5944, 0.595, 0.6373, 0.5934, 0.6459, 0.4956, 0.6353, 0.5012, 0.6078, 0.05645, 0.5982, 0.05601, 0.5975, 0.05857, 0.5962, 0.05871, 0.5965, 0.6723, 0.6208, 0.666, 0.6147, 0.7289, 0.5394, 0.7486, 0.5592, 0.6342, 0.6944, 0.643, 0.6943, 0.652, 0.7923, 0.6239, 0.7923, 0.7431, 0.2501, 0.7432, 0.2497, 0.7527, 0.2499, 0.7524, 0.2521, 0.05318, 0.6035, 0.05178, 0.6021, 0.05645, 0.5982, 0.05702, 0.5988, 0.2426, 0.2851, 0.2429, 0.2853, 0.2395, 0.2943, 0.2375, 0.2933, 0.6339, 0.6434, 0.6328, 0.6444, 0.6092, 0.6154, 0.6164, 0.6104, 0.06296, 0.5984, 0.06236, 0.599, 0.06058, 0.5967, 0.06077, 0.5966, 0.0496, 0.5945, 0.05001, 0.5926, 0.05578, 0.5943, 0.0556, 0.5951, 0.06637, 0.5878, 0.06777, 0.5893, 0.0631, 0.5931, 0.06254, 0.5925, 0.05178, 0.6021, 0.05068, 0.6004, 0.05601, 0.5975, 0.05645, 0.5982, 0.6311, 0.6526, 0.6318, 0.6539, 0.5988, 0.6714, 0.5953, 0.6633, 0.6811, 0.6622, 0.6827, 0.6535, 0.7803, 0.6638, 0.7748, 0.6913, 0.05669, 0.6054, 0.05484, 0.6046, 0.0577, 0.5993, 0.05845, 0.5997, 0.06995, 0.5968, 0.06953, 0.5987, 0.06377, 0.597, 0.06395, 0.5962, 0.6434, 0.6443, 0.6423, 0.6434, 0.666, 0.6147, 0.6723, 0.6208, 0.6352, 0.6566, 0.6366, 0.657, 0.6256, 0.6928, 0.6174, 0.6895, 0.6505, 0.6067, 0.6419, 0.605, 0.6523, 0.5075, 0.6798, 0.513, 0.6339, 0.6559, 0.6352, 0.6566, 0.6174, 0.6895, 0.61, 0.6848, 0.06961, 0.5928, 0.06997, 0.5948, 0.06397, 0.5953, 0.06384, 0.5945, 0.645, 0.6468, 0.6443, 0.6455, 0.6773, 0.6281, 0.6808, 0.6361, 0.0589, 0.5854, 0.06091, 0.5855, 0.0603, 0.5915, 0.05948, 0.5914, 0.05719, 0.5923, 0.05789, 0.5919, 0.05921, 0.5944, 0.05898, 0.5946, 0.6395, 0.6423, 0.6381, 0.6421, 0.6419, 0.605, 0.6505, 0.6067, 0.641, 0.6427, 0.6395, 0.6423, 0.6505, 0.6067, 0.6587, 0.6099, 0.05484, 0.6046, 0.05318, 0.6035, 0.05702, 0.5988, 0.0577, 0.5993, 0.6328, 0.6444, 0.6318, 0.6455, 0.603, 0.6217, 0.6092, 0.6154, 0.06777, 0.5893, 0.06887, 0.5909, 0.06354, 0.5938, 0.0631, 0.5931, 0.6352, 0.6427, 0.6339, 0.6434, 0.6164, 0.6104, 0.6245, 0.607, 0.06875, 0.6006, 0.06761, 0.6022, 0.06296, 0.5984, 0.06344, 0.5977, 0.6307, 0.6511, 0.6311, 0.6526, 0.5953, 0.6633, 0.5935, 0.6547, 0.06288, 0.5859, 0.06472, 0.5867, 0.06186, 0.592, 0.06111, 0.5916, 0.6307, 0.6482, 0.6306, 0.6497, 0.5934, 0.6459, 0.595, 0.6373, 0.2419, 0.2829, 0.2418, 0.2833, 0.2322, 0.2816, 0.2329, 0.2794, 0.6396, 0.657, 0.641, 0.6566, 0.6516, 0.6924, 0.643, 0.6943, 0.6306, 0.6497, 0.6307, 0.6511, 0.5935, 0.6547, 0.5934, 0.6459, 0.06472, 0.5867, 0.06637, 0.5878, 0.06254, 0.5925, 0.06186, 0.592, 0.6318, 0.6455, 0.6311, 0.6468, 0.5982, 0.6291, 0.603, 0.6217, 0.06761, 0.6022, 0.06618, 0.6036, 0.06236, 0.599, 0.06296, 0.5984, 0.06384, 0.5945, 0.06397, 0.5953, 0.06109, 0.5956, 0.06106, 0.5953, 0.05001, 0.5926, 0.05081, 0.5907, 0.05612, 0.5936, 0.05578, 0.5943, 0.2423, 0.2823, 0.2421, 0.2826, 0.2339, 0.2774, 0.2354, 0.2756, 0.04957, 0.5965, 0.0496, 0.5945, 0.0556, 0.5951, 0.05558, 0.596, 0.2426, 0.2821, 0.2423, 0.2823, 0.2354, 0.2756, 0.2371, 0.2742, 0.05194, 0.589, 0.05338, 0.5876, 0.05719, 0.5923, 0.05659, 0.5929, 0.2418, 0.284, 0.2419, 0.2843, 0.2331, 0.2883, 0.2324, 0.2861, 0.6669, 0.684, 0.6731, 0.6777, 0.7486, 0.7405, 0.7288, 0.7604, 0.7431, 0.2494, 0.7431, 0.249, 0.7519, 0.2456, 0.7525, 0.2477, 0.2433, 0.2819, 0.2429, 0.282, 0.2391, 0.2731, 0.2412, 0.2724, 0.2421, 0.2846, 0.2423, 0.2849, 0.2357, 0.2919, 0.2342, 0.2902, 0.7411, 0.2478, 0.7408, 0.2479, 0.7373, 0.2389, 0.7395, 0.2383, 0.7396, 0.2502, 0.7398, 0.2506, 0.7316, 0.2559, 0.7305, 0.2538, 0.2454, 0.2836, 0.2454, 0.2833, 0.2546, 0.2813, 0.2548, 0.2835, 0.5982, 0.6291, 0.595, 0.6373, 0.5012, 0.6078, 0.512, 0.5819, 0.2418, 0.2833, 0.2418, 0.2836, 0.2321, 0.2839, 0.2322, 0.2816, 0.7415, 0.2478, 0.7411, 0.2478, 0.7395, 0.2383, 0.7417, 0.2382, 0.7397, 0.2488, 0.7396, 0.2492, 0.7301, 0.2471, 0.7308, 0.2449, 0.7423, 0.2512, 0.7426, 0.251, 0.7493, 0.2578, 0.7476, 0.2592, 0.742, 0.2513, 0.7423, 0.2512, 0.7476, 0.2592, 0.7456, 0.2603, 0.2418, 0.2836, 0.2418, 0.284, 0.2324, 0.2861, 0.2321, 0.2839, 0.6331, 0.6052, 0.6245, 0.607, 0.5969, 0.5128, 0.6243, 0.5074, 0.2436, 0.2818, 0.2433, 0.2819, 0.2412, 0.2724, 0.2435, 0.2722, 0.743, 0.2504, 0.7431, 0.2501, 0.7524, 0.2521, 0.7518, 0.2542, 0.7403, 0.2511, 0.7406, 0.2513, 0.7368, 0.2602, 0.7348, 0.2591, 0.2443, 0.2853, 0.2446, 0.2851, 0.2501, 0.2928, 0.2482, 0.2939, 0.2452, 0.2843, 0.2453, 0.284, 0.2546, 0.2856, 0.254, 0.2877, 0.244, 0.2819, 0.2436, 0.2818, 0.2435, 0.2722, 0.2457, 0.2724, 0.06008, 0.5999, 0.05926, 0.5998, 0.05959, 0.597, 0.05985, 0.597, 0.2454, 0.2833, 0.2453, 0.283, 0.254, 0.2792, 0.2546, 0.2813, 0.2429, 0.2853, 0.2432, 0.2854, 0.2417, 0.2948, 0.2395, 0.2943, 0.2436, 0.2854, 0.2439, 0.2854, 0.2461, 0.2947, 0.2439, 0.295, 0.2432, 0.2854, 0.2436, 0.2854, 0.2439, 0.295, 0.2417, 0.2948, 0.61, 0.6848, 0.6174, 0.6895, 0.5703, 0.7761, 0.5468, 0.7605, 0.7399, 0.2485, 0.7397, 0.2488, 0.7308, 0.2449, 0.732, 0.2429, 0.7432, 0.2497, 0.7431, 0.2494, 0.7525, 0.2477, 0.7527, 0.2499, 0.641, 0.6566, 0.6423, 0.6559, 0.6597, 0.689, 0.6516, 0.6924, 0.6411, 0.6502, 0.6412, 0.6496, 0.6456, 0.6496, 0.6455, 0.6511, 0.6364, 0.6471, 0.6359, 0.6475, 0.6328, 0.6444, 0.6339, 0.6434, 0.6351, 0.649, 0.635, 0.6497, 0.6306, 0.6497, 0.6307, 0.6482, 0.6403, 0.6474, 0.6398, 0.6471, 0.6423, 0.6434, 0.6434, 0.6443, 0.1194, 0.6015, 0.1171, 0.613, 0.06953, 0.5987, 0.06995, 0.5968, 0.05948, 0.5914, 0.0603, 0.5915, 0.05997, 0.5943, 0.05971, 0.5943, 0.05702, 0.5988, 0.05645, 0.5982, 0.05871, 0.5965, 0.05889, 0.5967, 0.6037, 0.6786, 0.61, 0.6848, 0.5468, 0.7605, 0.527, 0.7405, 0.002442, 0.613, 0.0001501, 0.6015, 0.04957, 0.5965, 0.04994, 0.5985, 0.1171, 0.613, 0.1126, 0.6239, 0.06875, 0.6006, 0.06953, 0.5987, 0.6381, 0.6465, 0.6375, 0.6466, 0.6366, 0.6423, 0.6381, 0.6421, 0.05693, 0.5858, 0.0589, 0.5854, 0.05948, 0.5914, 0.05866, 0.5916, 0.6311, 0.6468, 0.6307, 0.6482, 0.595, 0.6373, 0.5982, 0.6291, 0.641, 0.6508, 0.6411, 0.6502, 0.6455, 0.6511, 0.645, 0.6525, 0.5953, 0.6633, 0.5988, 0.6714, 0.5115, 0.717, 0.5008, 0.691, 0.6355, 0.6479, 0.6352, 0.6485, 0.6311, 0.6468, 0.6318, 0.6455, 0.6407, 0.6514, 0.641, 0.6508, 0.645, 0.6525, 0.6443, 0.6538, 0.6351, 0.6503, 0.6352, 0.6508, 0.6311, 0.6526, 0.6307, 0.6511, 0.6318, 0.6539, 0.6328, 0.655, 0.6037, 0.6786, 0.5988, 0.6714, 0.6455, 0.6511, 0.6456, 0.6496, 0.6827, 0.6535, 0.6811, 0.6622, 0.6366, 0.657, 0.6381, 0.6572, 0.6342, 0.6944, 0.6256, 0.6928, 0.1126, 0.5674, 0.1171, 0.5783, 0.06961, 0.5928, 0.06887, 0.5909, 0.6398, 0.6471, 0.6393, 0.6468, 0.641, 0.6427, 0.6423, 0.6434, 0.006942, 0.5674, 0.01347, 0.5576, 0.05194, 0.589, 0.05081, 0.5907, 0.6359, 0.6475, 0.6355, 0.6479, 0.6318, 0.6455, 0.6328, 0.6444, 0.6412, 0.6496, 0.6411, 0.649, 0.6455, 0.6482, 0.6456, 0.6496, 0.6597, 0.689, 0.6669, 0.684, 0.7288, 0.7604, 0.7055, 0.776, 0.06395, 0.5962, 0.06377, 0.597, 0.06103, 0.5961, 0.06108, 0.5958, 0.0603, 0.5915, 0.06111, 0.5916, 0.06023, 0.5944, 0.05997, 0.5943, 0.6403, 0.6518, 0.6407, 0.6514, 0.6443, 0.6538, 0.6434, 0.655, 0.08803, 0.5428, 0.09779, 0.5494, 0.06637, 0.5878, 0.06472, 0.5867, 0.6398, 0.6522, 0.6403, 0.6518, 0.6434, 0.655, 0.6423, 0.6559, 0.05507, 0.5866, 0.05693, 0.5858, 0.05866, 0.5916, 0.05789, 0.5919, 0.02178, 0.5493, 0.03155, 0.5428, 0.05507, 0.5866, 0.05338, 0.5876, 0.6387, 0.6527, 0.6393, 0.6525, 0.641, 0.6566, 0.6396, 0.657, 0.6773, 0.6281, 0.6723, 0.6208, 0.7486, 0.5592, 0.7642, 0.5825, 0.03155, 0.6485, 0.02178, 0.642, 0.05318, 0.6035, 0.05484, 0.6046, 0.05392, 0.536, 0.06567, 0.536, 0.06091, 0.5855, 0.0589, 0.5854, 0.6387, 0.6466, 0.6381, 0.6465, 0.6381, 0.6421, 0.6395, 0.6423, 0.05865, 0.6058, 0.05669, 0.6054, 0.05845, 0.5997, 0.05926, 0.5998, 0.6456, 0.6496, 0.6455, 0.6482, 0.6826, 0.6447, 0.6827, 0.6535, 0.06091, 0.5855, 0.06288, 0.5859, 0.06111, 0.5916, 0.0603, 0.5915, 0.002444, 0.5783, 0.006942, 0.5674, 0.05081, 0.5907, 0.05001, 0.5926, 0.1171, 0.5783, 0.1194, 0.5898, 0.06997, 0.5948, 0.06961, 0.5928, 0.0424, 0.5383, 0.05392, 0.536, 0.0589, 0.5854, 0.05693, 0.5858, 0.01347, 0.6337, 0.006939, 0.6239, 0.05068, 0.6004, 0.05178, 0.6021, 0.09779, 0.6419, 0.08803, 0.6485, 0.0645, 0.6047, 0.06618, 0.6036, 0.06377, 0.597, 0.06344, 0.5977, 0.06092, 0.5963, 0.06103, 0.5961, 0.5935, 0.6547, 0.5953, 0.6633, 0.5008, 0.691, 0.4954, 0.6634, 0.645, 0.6525, 0.6455, 0.6511, 0.6811, 0.6622, 0.6778, 0.6703, 0.06066, 0.6059, 0.05865, 0.6058, 0.05926, 0.5998, 0.06008, 0.5999, 0.6381, 0.6527, 0.6387, 0.6527, 0.6396, 0.657, 0.6381, 0.6572, 0.02178, 0.642, 0.01347, 0.6337, 0.05178, 0.6021, 0.05318, 0.6035, 0.6369, 0.6525, 0.6375, 0.6527, 0.6366, 0.657, 0.6352, 0.6566, 0.1061, 0.5577, 0.1126, 0.5674, 0.06887, 0.5909, 0.06777, 0.5893, 0.05392, 0.6553, 0.0424, 0.653, 0.05669, 0.6054, 0.05865, 0.6058, 0.666, 0.6147, 0.6587, 0.6099, 0.7056, 0.5238, 0.7289, 0.5394, 0.6369, 0.6468, 0.6364, 0.6471, 0.6339, 0.6434, 0.6352, 0.6427, 0.05926, 0.5998, 0.05845, 0.5997, 0.05934, 0.5969, 0.05959, 0.597, 0.641, 0.6484, 0.6407, 0.6479, 0.6443, 0.6455, 0.645, 0.6468, 0.05338, 0.5876, 0.05507, 0.5866, 0.05789, 0.5919, 0.05719, 0.5923, 0.06997, 0.5948, 0.06995, 0.5968, 0.06395, 0.5962, 0.06397, 0.5953, 0.04994, 0.5985, 0.04957, 0.5965, 0.05558, 0.596, 0.05571, 0.5968, 0.07718, 0.5383, 0.08803, 0.5428, 0.06472, 0.5867, 0.06288, 0.5859, 0.6364, 0.6522, 0.6369, 0.6525, 0.6352, 0.6566, 0.6339, 0.6559, 0.09779, 0.5494, 0.1061, 0.5577, 0.06777, 0.5893, 0.06637, 0.5878, 0.6407, 0.6479, 0.6403, 0.6474, 0.6434, 0.6443, 0.6443, 0.6455, 0.0001501, 0.6015, 0.0001507, 0.5898, 0.0496, 0.5945, 0.04957, 0.5965, 0.05571, 0.5968, 0.05558, 0.596, 0.05845, 0.5957, 0.05848, 0.596, 0.6455, 0.6482, 0.645, 0.6468, 0.6808, 0.6361, 0.6826, 0.6447, 0.6423, 0.6559, 0.6434, 0.655, 0.6669, 0.684, 0.6597, 0.689, 0.6366, 0.6423, 0.6352, 0.6427, 0.6245, 0.607, 0.6331, 0.6052, 0.1126, 0.6239, 0.1061, 0.6336, 0.06761, 0.6022, 0.06875, 0.6006, 0.6355, 0.6514, 0.6359, 0.6518, 0.6328, 0.655, 0.6318, 0.6539, 0.006939, 0.6239, 0.002442, 0.613, 0.04994, 0.5985, 0.05068, 0.6004, 0.1194, 0.5898, 0.1194, 0.6015, 0.06995, 0.5968, 0.06997, 0.5948, 0.06567, 0.536, 0.07718, 0.5383, 0.06288, 0.5859, 0.06091, 0.5855, 0.06254, 0.5925, 0.0631, 0.5931, 0.06084, 0.5948, 0.06067, 0.5946, 0.6245, 0.607, 0.6164, 0.6104, 0.5709, 0.5234, 0.5969, 0.5128, 0.05601, 0.5975, 0.05571, 0.5968, 0.05848, 0.596, 0.05857, 0.5962, 0.6419, 0.605, 0.6331, 0.6052, 0.6243, 0.5074, 0.6523, 0.5075, 0.06354, 0.5938, 0.06384, 0.5945, 0.06106, 0.5953, 0.06097, 0.5951, 0.6778, 0.6703, 0.6811, 0.6622, 0.7748, 0.6913, 0.7641, 0.7172, 0.6375, 0.6527, 0.6381, 0.6527, 0.6381, 0.6572, 0.6366, 0.657, 0.03155, 0.5428, 0.0424, 0.5383, 0.05693, 0.5858, 0.05507, 0.5866, 0.6352, 0.6508, 0.6355, 0.6514, 0.6318, 0.6539, 0.6311, 0.6526, 0.0645, 0.6047, 0.06263, 0.6055, 0.0609, 0.5997, 0.06167, 0.5994, 0.6434, 0.655, 0.6443, 0.6538, 0.6731, 0.6777, 0.6669, 0.684, 0.06887, 0.5909, 0.06961, 0.5928, 0.06384, 0.5945, 0.06354, 0.5938, 0.0577, 0.5993, 0.05702, 0.5988, 0.05889, 0.5967, 0.0591, 0.5968, 0.0424, 0.653, 0.03155, 0.6485, 0.05484, 0.6046, 0.05669, 0.6054, 0.08803, 0.6485, 0.07718, 0.653, 0.06263, 0.6055, 0.0645, 0.6047, 0.7408, 0.2479, 0.7404, 0.2481, 0.7353, 0.2399, 0.7373, 0.2389, 0.7395, 0.2495, 0.7396, 0.2499, 0.7299, 0.2516, 0.7298, 0.2493, 0.06263, 0.6055, 0.06066, 0.6059, 0.06008, 0.5999, 0.0609, 0.5997, 0.6381, 0.6421, 0.6366, 0.6423, 0.6331, 0.6052, 0.6419, 0.605, 0.6381, 0.6572, 0.6396, 0.657, 0.643, 0.6943, 0.6342, 0.6944, 0.2421, 0.2826, 0.2419, 0.2829, 0.2329, 0.2794, 0.2339, 0.2774, 0.7416, 0.2514, 0.742, 0.2513, 0.7456, 0.2603, 0.7434, 0.2609, 0.2446, 0.2851, 0.2448, 0.2849, 0.2517, 0.2914, 0.2501, 0.2928, 0.2453, 0.284, 0.2454, 0.2836, 0.2548, 0.2835, 0.2546, 0.2856, 0.2451, 0.2846, 0.2452, 0.2843, 0.254, 0.2877, 0.253, 0.2897, 0.7431, 0.249, 0.7429, 0.2487, 0.7509, 0.2436, 0.7519, 0.2456, 0.2448, 0.2849, 0.2451, 0.2846, 0.253, 0.2897, 0.2517, 0.2914, 0.7426, 0.251, 0.7428, 0.2507, 0.7507, 0.2561, 0.7493, 0.2578, 0.7401, 0.2483, 0.7399, 0.2485, 0.732, 0.2429, 0.7335, 0.2412, 0.7396, 0.2499, 0.7396, 0.2502, 0.7305, 0.2538, 0.7299, 0.2516, 0.7427, 0.2484, 0.7424, 0.2482, 0.7479, 0.2404, 0.7496, 0.2419, 0.7424, 0.2482, 0.7421, 0.248, 0.746, 0.2393, 0.7479, 0.2404, 0.2449, 0.2824, 0.2446, 0.2821, 0.2498, 0.2741, 0.2515, 0.2755, 0.2451, 0.2826, 0.2449, 0.2824, 0.2515, 0.2755, 0.2529, 0.2772, 0.2446, 0.2821, 0.2443, 0.282, 0.2478, 0.2731, 0.2498, 0.2741, 0.7428, 0.2507, 0.743, 0.2504, 0.7518, 0.2542, 0.7507, 0.2561, 0.7396, 0.2492, 0.7395, 0.2495, 0.7298, 0.2493, 0.7301, 0.2471, 0.74, 0.2508, 0.7403, 0.2511, 0.7348, 0.2591, 0.733, 0.2577, 0.2423, 0.2849, 0.2426, 0.2851, 0.2375, 0.2933, 0.2357, 0.2919, 0.7418, 0.2479, 0.7415, 0.2478, 0.7417, 0.2382, 0.7439, 0.2385, 0.2429, 0.282, 0.2426, 0.2821, 0.2371, 0.2742, 0.2391, 0.2731, 0.7404, 0.2481, 0.7401, 0.2483, 0.7335, 0.2412, 0.7353, 0.2399, 0.7398, 0.2506, 0.74, 0.2508, 0.733, 0.2577, 0.7316, 0.2559, 0.7429, 0.2487, 0.7427, 0.2484, 0.7496, 0.2419, 0.7509, 0.2436, 0.2419, 0.2843, 0.2421, 0.2846, 0.2342, 0.2902, 0.2331, 0.2883, 0.7421, 0.248, 0.7418, 0.2479, 0.7439, 0.2385, 0.746, 0.2393, 0.2443, 0.282, 0.244, 0.2819, 0.2457, 0.2724, 0.2478, 0.2731, 0.2453, 0.283, 0.2451, 0.2826, 0.2529, 0.2772, 0.254, 0.2792, 0.2439, 0.2854, 0.2443, 0.2853, 0.2482, 0.2939, 0.2461, 0.2947, 0.7413, 0.2514, 0.7416, 0.2514, 0.7434, 0.2609, 0.7412, 0.2611, 0.7406, 0.2513, 0.7409, 0.2514, 0.7389, 0.2609, 0.7368, 0.2602, 0.7409, 0.2514, 0.7413, 0.2514, 0.7412, 0.2611, 0.7389, 0.2609, 0.7353, 0.2336, 0.7323, 0.235, 0.6691, 0.1388, 0.6917, 0.126, 0.3787, 0.2803, 0.3753, 0.2537, 0.4427, 0.2372, 0.4485, 0.2783, 0.3193, 0.3928, 0.3391, 0.3758, 0.383, 0.4192, 0.3583, 0.4432, 0.2195, 0.414, 0.2455, 0.4167, 0.2462, 0.4851, 0.2058, 0.4806, 0.8513, 0.3279, 0.8651, 0.305, 0.9284, 0.3341, 0.9068, 0.3694, 0.3558, 0.3556, 0.3689, 0.3326, 0.4332, 0.3608, 0.4085, 0.3927, 0.3666, 0.2284, 0.353, 0.2054, 0.4064, 0.1655, 0.4286, 0.1986, 0.7945, 0.1265, 0.7693, 0.1182, 0.7834, 0.04998, 0.8235, 0.06256, 0.7554, 0.2592, 0.757, 0.2562, 0.8651, 0.305, 0.8513, 0.3279, 0.8739, 0.2795, 0.8774, 0.2528, 0.9478, 0.2534, 0.9423, 0.2949, 0.2716, 0.4139, 0.2966, 0.4059, 0.3261, 0.4682, 0.2869, 0.481, 0.6917, 0.126, 0.6691, 0.1388, 0.6318, 0.08774, 0.663, 0.0647, 0.6099, 0.2471, 0.6122, 0.2725, 0.5475, 0.2855, 0.5438, 0.2469, 0.1948, 0.4061, 0.2195, 0.414, 0.2058, 0.4806, 0.1674, 0.4678, 0.8174, 0.1397, 0.7945, 0.1265, 0.8235, 0.06256, 0.8552, 0.08728, 0.353, 0.2054, 0.3353, 0.1856, 0.381, 0.1349, 0.4064, 0.1655, 0.8375, 0.1567, 0.8174, 0.1397, 0.8552, 0.08728, 0.8819, 0.1129, 0.7369, 0.383, 0.7631, 0.3817, 0.774, 0.4485, 0.7339, 0.4504, 0.2529, 0.2694, 0.25, 0.2678, 0.2903, 0.1584, 0.3141, 0.1697, 0.1527, 0.3773, 0.1723, 0.3935, 0.1363, 0.4452, 0.1098, 0.4212, 0.1891, 0.1642, 0.1675, 0.1777, 0.129, 0.1296, 0.1584, 0.106, 0.8678, 0.2, 0.8546, 0.1768, 0.906, 0.138, 0.9315, 0.1709, 0.3689, 0.3326, 0.3766, 0.307, 0.4454, 0.3201, 0.4332, 0.3608, 0.1155, 0.2614, 0.1132, 0.2866, 0.04773, 0.2882, 0.05099, 0.2498, 0.7167, 0.1181, 0.6917, 0.126, 0.663, 0.0647, 0.7014, 0.05134, 0.3766, 0.307, 0.3787, 0.2803, 0.4485, 0.2783, 0.4454, 0.3201, 0.7512, 0.2359, 0.7484, 0.2342, 0.7945, 0.1265, 0.8174, 0.1397, 0.3484, 0.1112, 0.312, 0.09456, 0.3457, 0.02085, 0.3821, 0.03749, 0.2346, 0.2982, 0.2377, 0.2996, 0.1948, 0.4061, 0.1723, 0.3935, 0.1132, 0.2866, 0.116, 0.3118, 0.05213, 0.3267, 0.04773, 0.2882, 0.6495, 0.1553, 0.6331, 0.175, 0.5815, 0.1391, 0.6052, 0.1121, 0.7289, 0.2618, 0.7316, 0.264, 0.6651, 0.3565, 0.6463, 0.3395, 0.2312, 0.2716, 0.229, 0.2742, 0.1338, 0.2147, 0.149, 0.1948, 0.2439, 0.295, 0.2461, 0.2947, 0.2475, 0.3001, 0.2442, 0.3006, 0.2555, 0.2715, 0.2529, 0.2694, 0.3141, 0.1697, 0.3353, 0.1856, 0.2417, 0.2948, 0.2439, 0.295, 0.2442, 0.3006, 0.2409, 0.3004, 0.2457, 0.2724, 0.2435, 0.2722, 0.2434, 0.2665, 0.2468, 0.2669, 0.7555, 0.2407, 0.7536, 0.2381, 0.8375, 0.1567, 0.8546, 0.1768, 0.1338, 0.2147, 0.1223, 0.2371, 0.06169, 0.2127, 0.08189, 0.1815, 0.2322, 0.2816, 0.2321, 0.2839, 0.2262, 0.2841, 0.2264, 0.2806, 0.2506, 0.2989, 0.2534, 0.2972, 0.3193, 0.3928, 0.2966, 0.4059, 0.7298, 0.2493, 0.7299, 0.2516, 0.724, 0.2527, 0.7239, 0.2492, 0.7533, 0.2618, 0.7554, 0.2592, 0.8513, 0.3279, 0.8334, 0.3476, 0.7323, 0.235, 0.7296, 0.237, 0.6495, 0.1553, 0.6691, 0.1388, 0.743, 0.1154, 0.7167, 0.1181, 0.7014, 0.05134, 0.7421, 0.04631, 0.149, 0.1948, 0.1338, 0.2147, 0.08189, 0.1815, 0.104, 0.1544, 0.6307, 0.3195, 0.6463, 0.3395, 0.6019, 0.3814, 0.5794, 0.3541, 0.7569, 0.2436, 0.7555, 0.2407, 0.8546, 0.1768, 0.8678, 0.2, 0.8753, 0.2258, 0.8678, 0.2, 0.9315, 0.1709, 0.9442, 0.2114, 0.2371, 0.2742, 0.2354, 0.2756, 0.2312, 0.2716, 0.2339, 0.2694, 0.7493, 0.2578, 0.7507, 0.2561, 0.7554, 0.2592, 0.7533, 0.2618, 0.7267, 0.2592, 0.7289, 0.2618, 0.6463, 0.3395, 0.6307, 0.3195, 0.2498, 0.2741, 0.2478, 0.2731, 0.25, 0.2678, 0.2529, 0.2694, 0.2548, 0.2835, 0.2546, 0.2813, 0.26, 0.2802, 0.2603, 0.2834, 0.6463, 0.3395, 0.6651, 0.3565, 0.6272, 0.4063, 0.6019, 0.3814, 0.7507, 0.2561, 0.7518, 0.2542, 0.757, 0.2562, 0.7554, 0.2592, 0.7335, 0.2412, 0.732, 0.2429, 0.7273, 0.2396, 0.7296, 0.237, 0.7476, 0.2592, 0.7493, 0.2578, 0.7533, 0.2618, 0.7508, 0.2639, 0.2515, 0.2755, 0.2498, 0.2741, 0.2529, 0.2694, 0.2555, 0.2715, 0.2903, 0.1584, 0.2648, 0.1521, 0.2733, 0.08555, 0.312, 0.09456, 0.7456, 0.2603, 0.7476, 0.2592, 0.7508, 0.2639, 0.7478, 0.2655, 0.7395, 0.2383, 0.7373, 0.2389, 0.7353, 0.2336, 0.7386, 0.2327, 0.116, 0.3118, 0.1238, 0.3359, 0.06427, 0.3637, 0.05213, 0.3267, 0.2412, 0.2724, 0.2391, 0.2731, 0.2369, 0.2678, 0.2401, 0.2669, 0.746, 0.2393, 0.7439, 0.2385, 0.7452, 0.2331, 0.7484, 0.2342, 0.6331, 0.175, 0.6206, 0.1973, 0.5597, 0.1704, 0.5815, 0.1391, 0.7316, 0.2559, 0.733, 0.2577, 0.7289, 0.2618, 0.7267, 0.2592, 0.2461, 0.2947, 0.2482, 0.2939, 0.2506, 0.2989, 0.2475, 0.3001, 0.2391, 0.2731, 0.2371, 0.2742, 0.2339, 0.2694, 0.2369, 0.2678, 0.7439, 0.2385, 0.7417, 0.2382, 0.7419, 0.2326, 0.7452, 0.2331, 0.2357, 0.2919, 0.2375, 0.2933, 0.2346, 0.2982, 0.2319, 0.2962, 0.2501, 0.2928, 0.2517, 0.2914, 0.2558, 0.2951, 0.2534, 0.2972, 0.7308, 0.2449, 0.7301, 0.2471, 0.7244, 0.2457, 0.7255, 0.2425, 0.2375, 0.2933, 0.2395, 0.2943, 0.2377, 0.2996, 0.2346, 0.2982, 0.2324, 0.2861, 0.2331, 0.2883, 0.2279, 0.2908, 0.2267, 0.2875, 0.7519, 0.2456, 0.7509, 0.2436, 0.7555, 0.2407, 0.7569, 0.2436, 0.1223, 0.2371, 0.1155, 0.2614, 0.05099, 0.2498, 0.06169, 0.2127, 0.7509, 0.2436, 0.7496, 0.2419, 0.7536, 0.2381, 0.7555, 0.2407, 0.2354, 0.2756, 0.2339, 0.2774, 0.229, 0.2742, 0.2312, 0.2716, 0.2369, 0.2678, 0.2339, 0.2694, 0.1675, 0.1777, 0.1891, 0.1642, 0.254, 0.2792, 0.2529, 0.2772, 0.2575, 0.2741, 0.2591, 0.277, 0.2342, 0.2902, 0.2357, 0.2919, 0.2319, 0.2962, 0.2296, 0.2937, 0.7353, 0.2399, 0.7335, 0.2412, 0.7296, 0.237, 0.7323, 0.235, 0.2329, 0.2794, 0.2322, 0.2816, 0.2264, 0.2806, 0.2274, 0.2773, 0.7389, 0.2609, 0.7412, 0.2611, 0.7412, 0.2668, 0.7379, 0.2665, 0.7348, 0.2591, 0.7368, 0.2602, 0.7346, 0.2656, 0.7316, 0.264, 0.7478, 0.2655, 0.7508, 0.2639, 0.8122, 0.3635, 0.7886, 0.3751, 0.7525, 0.2477, 0.7519, 0.2456, 0.7569, 0.2436, 0.7578, 0.2466, 0.2331, 0.2883, 0.2342, 0.2902, 0.2296, 0.2937, 0.2279, 0.2908, 0.1723, 0.3935, 0.1948, 0.4061, 0.1674, 0.4678, 0.1363, 0.4452, 0.2546, 0.2856, 0.2548, 0.2835, 0.2603, 0.2834, 0.26, 0.2866, 0.2478, 0.2731, 0.2457, 0.2724, 0.2468, 0.2669, 0.25, 0.2678, 0.2296, 0.2937, 0.2319, 0.2962, 0.1527, 0.3773, 0.1363, 0.358, 0.732, 0.2429, 0.7308, 0.2449, 0.7255, 0.2425, 0.7273, 0.2396, 0.2966, 0.4059, 0.3193, 0.3928, 0.3583, 0.4432, 0.3261, 0.4682, 0.2558, 0.2951, 0.2577, 0.2925, 0.3558, 0.3556, 0.3391, 0.3758, 0.2577, 0.2925, 0.259, 0.2896, 0.3689, 0.3326, 0.3558, 0.3556, 0.2339, 0.2694, 0.2312, 0.2716, 0.149, 0.1948, 0.1675, 0.1777, 0.7368, 0.2602, 0.7389, 0.2609, 0.7379, 0.2665, 0.7346, 0.2656, 0.7305, 0.2538, 0.7316, 0.2559, 0.7267, 0.2592, 0.7251, 0.2561, 0.7417, 0.2382, 0.7395, 0.2383, 0.7386, 0.2327, 0.7419, 0.2326, 0.7412, 0.2611, 0.7434, 0.2609, 0.7446, 0.2665, 0.7412, 0.2668, 0.2546, 0.2813, 0.254, 0.2792, 0.2591, 0.277, 0.26, 0.2802, 0.2395, 0.2943, 0.2417, 0.2948, 0.2409, 0.3004, 0.2377, 0.2996, 0.2387, 0.1511, 0.2131, 0.1551, 0.1948, 0.09138, 0.2337, 0.08448, 0.8334, 0.3476, 0.8513, 0.3279, 0.9068, 0.3694, 0.8775, 0.3961, 0.7296, 0.237, 0.7273, 0.2396, 0.6331, 0.175, 0.6495, 0.1553, 0.2575, 0.2741, 0.2555, 0.2715, 0.3353, 0.1856, 0.353, 0.2054, 0.2435, 0.2722, 0.2412, 0.2724, 0.2401, 0.2669, 0.2434, 0.2665, 0.7524, 0.2521, 0.7527, 0.2499, 0.7582, 0.2498, 0.7579, 0.2531, 0.7273, 0.2396, 0.7255, 0.2425, 0.6206, 0.1973, 0.6331, 0.175, 0.2339, 0.2774, 0.2329, 0.2794, 0.2274, 0.2773, 0.229, 0.2742, 0.253, 0.2897, 0.254, 0.2877, 0.259, 0.2896, 0.2577, 0.2925, 0.8774, 0.2528, 0.8753, 0.2258, 0.9442, 0.2114, 0.9478, 0.2534, 0.8651, 0.305, 0.8739, 0.2795, 0.9423, 0.2949, 0.9284, 0.3341, 0.6206, 0.1973, 0.6126, 0.2216, 0.5478, 0.208, 0.5597, 0.1704, 0.6691, 0.1388, 0.6495, 0.1553, 0.6052, 0.1121, 0.6318, 0.08774, 0.6126, 0.2216, 0.6099, 0.2471, 0.5438, 0.2469, 0.5478, 0.208, 0.2319, 0.2962, 0.2346, 0.2982, 0.1723, 0.3935, 0.1527, 0.3773, 0.8122, 0.3635, 0.8334, 0.3476, 0.8775, 0.3961, 0.847, 0.4186, 0.7111, 0.379, 0.7369, 0.383, 0.7339, 0.4504, 0.6944, 0.4441, 0.3391, 0.3758, 0.3558, 0.3556, 0.4085, 0.3927, 0.383, 0.4192, 0.2455, 0.4167, 0.2716, 0.4139, 0.2869, 0.481, 0.2462, 0.4851, 0.3141, 0.1697, 0.2903, 0.1584, 0.312, 0.09456, 0.3484, 0.1112, 0.6869, 0.37, 0.7111, 0.379, 0.6944, 0.4441, 0.6571, 0.4298, 0.3353, 0.1856, 0.3141, 0.1697, 0.3484, 0.1112, 0.381, 0.1349, 0.7479, 0.2404, 0.746, 0.2393, 0.7484, 0.2342, 0.7512, 0.2359, 0.7496, 0.2419, 0.7479, 0.2404, 0.7512, 0.2359, 0.7536, 0.2381, 0.2131, 0.1551, 0.1891, 0.1642, 0.1584, 0.106, 0.1948, 0.09138, 0.2321, 0.2839, 0.2324, 0.2861, 0.2267, 0.2875, 0.2262, 0.2841, 0.7299, 0.2516, 0.7305, 0.2538, 0.7251, 0.2561, 0.724, 0.2527, 0.1363, 0.358, 0.1527, 0.3773, 0.1098, 0.4212, 0.08617, 0.3946, 0.6122, 0.2725, 0.6191, 0.297, 0.5586, 0.3227, 0.5475, 0.2855, 0.6651, 0.3565, 0.6869, 0.37, 0.6571, 0.4298, 0.6272, 0.4063, 0.3753, 0.2537, 0.3666, 0.2284, 0.4286, 0.1986, 0.4427, 0.2372, 0.7631, 0.3817, 0.7886, 0.3751, 0.813, 0.4385, 0.774, 0.4485, 0.229, 0.2742, 0.2274, 0.2773, 0.1223, 0.2371, 0.1338, 0.2147, 0.2529, 0.2772, 0.2515, 0.2755, 0.2555, 0.2715, 0.2575, 0.2741, 0.7373, 0.2389, 0.7353, 0.2399, 0.7323, 0.235, 0.7353, 0.2336, 0.7434, 0.2609, 0.7456, 0.2603, 0.7478, 0.2655, 0.7446, 0.2665, 0.733, 0.2577, 0.7348, 0.2591, 0.7316, 0.264, 0.7289, 0.2618, 0.2648, 0.1521, 0.2387, 0.1511, 0.2337, 0.08448, 0.2733, 0.08555, 0.1675, 0.1777, 0.149, 0.1948, 0.104, 0.1544, 0.129, 0.1296, 0.7251, 0.2561, 0.7267, 0.2592, 0.6307, 0.3195, 0.6191, 0.297, 0.7536, 0.2381, 0.7512, 0.2359, 0.8174, 0.1397, 0.8375, 0.1567, 0.8546, 0.1768, 0.8375, 0.1567, 0.8819, 0.1129, 0.906, 0.138, 0.7693, 0.1182, 0.743, 0.1154, 0.7421, 0.04631, 0.7834, 0.04998, 0.7508, 0.2639, 0.7533, 0.2618, 0.8334, 0.3476, 0.8122, 0.3635, 0.7886, 0.3751, 0.8122, 0.3635, 0.847, 0.4186, 0.813, 0.4385, 0.1238, 0.3359, 0.1363, 0.358, 0.08617, 0.3946, 0.06427, 0.3637, 0.2534, 0.2972, 0.2558, 0.2951, 0.3391, 0.3758, 0.3193, 0.3928, 0.6191, 0.297, 0.6307, 0.3195, 0.5794, 0.3541, 0.5586, 0.3227, 0.7527, 0.2499, 0.7525, 0.2477, 0.7578, 0.2466, 0.7582, 0.2498, 0.2591, 0.277, 0.2575, 0.2741, 0.353, 0.2054, 0.3666, 0.2284, 0.254, 0.2877, 0.2546, 0.2856, 0.26, 0.2866, 0.259, 0.2896, 0.2517, 0.2914, 0.253, 0.2897, 0.2577, 0.2925, 0.2558, 0.2951, 0.7518, 0.2542, 0.7524, 0.2521, 0.7579, 0.2531, 0.757, 0.2562, 0.7301, 0.2471, 0.7298, 0.2493, 0.7239, 0.2492, 0.7244, 0.2457, 0.2482, 0.2939, 0.2501, 0.2928, 0.2534, 0.2972, 0.2506, 0.2989, 0.4286, 0.1986, 0.4064, 0.1655, 0.4707, 0.1169, 0.4951, 0.1496, 0.381, 0.1349, 0.3484, 0.1112, 0.3965, 0.04529, 0.429, 0.06902, 0.3341, 0.001355, 0.3292, 0.03707, 0.3964, 0.04409, 0.4033, 0.009318, 0.3341, 0.001355, 0.3343, 0.0001501, 0.4035, 0.00822, 0.4033, 0.009318, 0.847, 0.4186, 0.8775, 0.3961, 0.9259, 0.4587, 0.8937, 0.4835, 0.4064, 0.1655, 0.381, 0.1349, 0.446, 0.08482, 0.4707, 0.1169, 0.9562, 0.3657, 0.9574, 0.3657, 0.959, 0.4339, 0.9578, 0.4339, 0.8775, 0.3961, 0.9068, 0.3694, 0.9578, 0.4339, 0.9259, 0.4587, 0.9068, 0.3694, 0.9284, 0.3341, 0.9998, 0.3779, 0.9782, 0.4132, 0.813, 0.4385, 0.847, 0.4186, 0.8937, 0.4835, 0.8601, 0.5071, 0.3291, 0.03825, 0.3292, 0.03707, 0.3964, 0.04409, 0.3965, 0.04529, 0.5586, 0.3227, 0.5794, 0.3541, 0.5207, 0.4037, 0.4954, 0.3729, 0.6272, 0.4063, 0.6571, 0.4298, 0.6028, 0.4872, 0.5744, 0.4604, 0.129, 0.1296, 0.104, 0.1544, 0.04865, 0.1053, 0.07446, 0.07619, 0.5794, 0.3541, 0.6019, 0.3814, 0.5474, 0.4325, 0.5207, 0.4037, 0.1584, 0.106, 0.129, 0.1296, 0.07446, 0.07619, 0.1025, 0.04822, 0.08189, 0.1815, 0.06169, 0.2127, 0.0001501, 0.1651, 0.02367, 0.1347, 0.6019, 0.3814, 0.6272, 0.4063, 0.5744, 0.4604, 0.5474, 0.4325, 0.104, 0.1544, 0.08189, 0.1815, 0.02367, 0.1347, 0.04865, 0.1053, 0.06427, 0.3637, 0.08617, 0.3946, 0.02888, 0.4466, 0.002351, 0.4165, 0.663, 0.0647, 0.6318, 0.08774, 0.5779, 0.03069, 0.6079, 0.002997, 0.6318, 0.08774, 0.6052, 0.1121, 0.5502, 0.05966, 0.5779, 0.03069, 0.1363, 0.4452, 0.1674, 0.4678, 0.1148, 0.5278, 0.08517, 0.5018, 0.1098, 0.4212, 0.1363, 0.4452, 0.08517, 0.5018, 0.05684, 0.4746, 0.5815, 0.1391, 0.5597, 0.1704, 0.4982, 0.1192, 0.5235, 0.08891, 0.08617, 0.3946, 0.1098, 0.4212, 0.05684, 0.4746, 0.02888, 0.4466, 0.6052, 0.1121, 0.5815, 0.1391, 0.5235, 0.08891, 0.5502, 0.05966, 0.8552, 0.08728, 0.8235, 0.06256, 0.884, 0.0007857, 0.92, 0.037, 0.3583, 0.4432, 0.383, 0.4192, 0.4323, 0.4675, 0.4217, 0.4948, 0.9315, 0.1709, 0.906, 0.138, 0.9583, 0.07404, 0.9993, 0.1078, 0.383, 0.4192, 0.4085, 0.3927, 0.4584, 0.457, 0.4323, 0.4675, 0.4085, 0.3927, 0.4332, 0.3608, 0.4945, 0.4212, 0.4584, 0.457, 0.906, 0.138, 0.8819, 0.1129, 0.9306, 0.06324, 0.9583, 0.07404, 0.8819, 0.1129, 0.8552, 0.08728, 0.92, 0.037, 0.9306, 0.06324, 0.3261, 0.4682, 0.3583, 0.4432, 0.4217, 0.4948, 0.3883, 0.5352, 0.92, 0.037, 0.884, 0.0007857, 0.8846, 0.0001501, 0.9207, 0.03622, 0.9993, 0.1078, 0.9583, 0.07404, 0.959, 0.07323, 0.9998, 0.1072, 0.3883, 0.5352, 0.4217, 0.4948, 0.4225, 0.4955, 0.3889, 0.5357, 0.955, 0.03811, 0.959, 0.07323, 0.9396, 0.054, 0.4584, 0.457, 0.4945, 0.4212, 0.4951, 0.4218, 0.4592, 0.4577, 0.9306, 0.06324, 0.92, 0.037, 0.9396, 0.054, 0.4323, 0.4675, 0.4584, 0.457, 0.4415, 0.4764, 0.4584, 0.457, 0.4592, 0.4577, 0.4415, 0.4764, 0.3965, 0.04529, 0.3964, 0.04409, 0.4609, 0.02488, 0.4033, 0.009318, 0.3964, 0.04409, 0.4609, 0.02488, 0.8937, 0.4835, 0.9259, 0.4587, 0.9594, 0.5021, 0.4707, 0.1169, 0.446, 0.08482, 0.4895, 0.05158, 0.959, 0.07323, 0.9583, 0.07404, 0.9396, 0.054, 0.4592, 0.4577, 0.4572, 0.4917, 0.4415, 0.4764, 0.9207, 0.03622, 0.955, 0.03811, 0.9396, 0.054, 0.4217, 0.4948, 0.4323, 0.4675, 0.4415, 0.4764, 0.9583, 0.07404, 0.9306, 0.06324, 0.9396, 0.054, 0.4225, 0.4955, 0.4217, 0.4948, 0.4415, 0.4764, 0.4572, 0.4917, 0.4225, 0.4955, 0.4415, 0.4764, 0.92, 0.037, 0.9207, 0.03622, 0.9396, 0.054, 0.9259, 0.4587, 0.9578, 0.4339, 0.9594, 0.5021, 0.4033, 0.009318, 0.4035, 0.00822, 0.4609, 0.02488, 0.9578, 0.4339, 0.959, 0.4339, 0.9594, 0.5021, 0.429, 0.06902, 0.3965, 0.04529, 0.4609, 0.02488, 0.04865, 0.1053, 0.02367, 0.1347, 0.009144, 0.07104, 0.5474, 0.4325, 0.5744, 0.4604, 0.5091, 0.4688, 0.5207, 0.4037, 0.5474, 0.4325, 0.5091, 0.4688, 0.07446, 0.07619, 0.04865, 0.1053, 0.009144, 0.07104, 0.02888, 0.4466, 0.05684, 0.4746, 0.01957, 0.5126, 0.5502, 0.05966, 0.5235, 0.08891, 0.5109, 0.02294, 0.05684, 0.4746, 0.08517, 0.5018, 0.01957, 0.5126, 0.5779, 0.03069, 0.5502, 0.05966, 0.5109, 0.02294, 0.1331, 0.5732, 0.1297, 0.5718, 0.1266, 0.5697, 0.1239, 0.5671, 0.1218, 0.564, 0.1204, 0.5605, 0.1197, 0.5569, 0.1197, 0.5531, 0.1204, 0.5495, 0.1218, 0.546, 0.1239, 0.5429, 0.1266, 0.5403, 0.1297, 0.5382, 0.1331, 0.5368, 0.1368, 0.536, 0.1405, 0.536, 0.1442, 0.5368, 0.1476, 0.5382, 0.1507, 0.5403, 0.1534, 0.5429, 0.1555, 0.546, 0.1569, 0.5495, 0.1576, 0.5531, 0.1576, 0.5569, 0.1569, 0.5605, 0.1555, 0.564, 0.1534, 0.5671, 0.1507, 0.5697, 0.1476, 0.5718, 0.1442, 0.5732, 0.1405, 0.574, 0.1368, 0.574, 0.1951, 0.5605, 0.1937, 0.564, 0.1916, 0.5671, 0.189, 0.5697, 0.1859, 0.5718, 0.1824, 0.5732, 0.1788, 0.574, 0.175, 0.574, 0.1714, 0.5732, 0.1679, 0.5718, 0.1648, 0.5697, 0.1622, 0.5671, 0.1601, 0.564, 0.1587, 0.5605, 0.1579, 0.5569, 0.1579, 0.5531, 0.1587, 0.5495, 0.1601, 0.546, 0.1622, 0.5429, 0.1648, 0.5403, 0.1679, 0.5382, 0.1714, 0.5368, 0.175, 0.536, 0.1788, 0.536, 0.1824, 0.5368, 0.1859, 0.5382, 0.189, 0.5403, 0.1916, 0.5429, 0.1937, 0.546, 0.1951, 0.5495, 0.1959, 0.5531, 0.1959, 0.5569])
me_cylinder.materials.append(mat_material_001)
me_cylinder.use_remesh_fix_poles = True
me_cylinder.use_remesh_preserve_attributes = False
me_cylinder.use_mirror_vertex_groups = False
me_cylinder.update()

# ---- objects
ob_cylinder = bpy.data.objects.new('Cylinder', me_cylinder)

# ---- transforms, parenting, visibility, modifiers, constraints
ob_cylinder.location = (0.0, 0.0, -1.0)
ob_cylinder.rotation_euler = (-0.001745, 0.0, 0.0)
ob_cylinder.scale = (0.3118, 0.3118, 0.3118)
ob_cylinder.lineart.crease_threshold = 0.0

# ---- collection membership
col_collection.objects.link(ob_cylinder)

# ---- scene / render settings (as saved in the file)
scene.frame_start = 1; scene.frame_end = 250; scene.frame_set(1)
scene.render.engine = 'BLENDER_EEVEE_NEXT'
scene.cycles.use_denoising = False
scene.cycles.samples = 128
scene.cycles.sampling_pattern = 'TABULATED_SOBOL'
scene.cycles.use_adaptive_sampling = False
scene.cycles.use_light_tree = False
scene.view_settings.view_transform = 'Filmic'
bpy.context.view_layer.update()

# ---- added for rendering (the .blend has no active camera and no usable light): camera, sun
cam_auto = bpy.data.cameras.new('AutoCamera')
cam_auto.lens = 50.0
cam_auto.sensor_width = 36.0
cam_auto.clip_end = 1469.91
ob_auto_camera = bpy.data.objects.new('AutoCamera', cam_auto)
scene.collection.objects.link(ob_auto_camera)
ob_auto_camera.location = (83.6974, -100.35, 82.8631)
ob_auto_camera.rotation_euler = (1.09748, -7.21219e-08, 0.694738)
scene.camera = ob_auto_camera
light_auto_sun = bpy.data.lights.new('AutoSun', 'SUN')
light_auto_sun.energy = 3.0
light_auto_sun.angle = 0.0523599
ob_auto_sun = bpy.data.objects.new('AutoSun', light_auto_sun)
scene.collection.objects.link(ob_auto_sun)
ob_auto_sun.rotation_euler = (0.872665, 0.174533, 0.523599)
bpy.context.view_layer.update()
